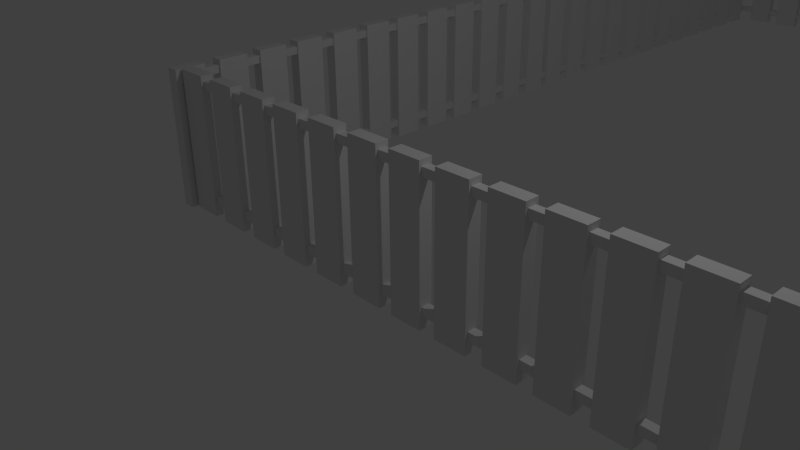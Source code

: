 # Source: redilprejoin.blend  (saved by Blender 2.69.0; exported with 4.5.12 LTS)
import bpy
from mathutils import Matrix  # noqa: F401  (used for matrix-valued properties, if any)

bpy.ops.wm.read_factory_settings(use_empty=True)
scene = bpy.context.scene
scene.name = 'Scene'

# ---- collections
col_collection_1 = bpy.data.collections.new('Collection 1'); scene.collection.children.link(col_collection_1)

# ---- materials (node trees are filled in below, after node groups)
mat_matblancomadera = bpy.data.materials.new('MatBlancoMadera')
mat_matblancomadera.alpha_threshold = 0.0
mat_matblancomadera.use_transparent_shadow = False
mat_matblancomadera.roughness = 0.5
mat_matblancomadera.line_color = (0.0, 0.0, 0.0, 1.0)

# ---- material node trees

# ---- world
world_world = bpy.data.worlds.new('World'); scene.world = world_world
world_world.color = (0.05088, 0.05088, 0.05088)
world_world.use_sun_shadow = False
world_world.sun_shadow_jitter_overblur = 0.0
world_world.cycles.sampling_method = 'MANUAL'
world_world.cycles.sample_map_resolution = 256

# ---- cameras
cam_camera = bpy.data.cameras.new('Camera')
cam_camera.clip_end = 100.0
cam_camera.lens = 35.0
cam_camera.sensor_width = 32.0
cam_camera.sensor_height = 18.0
cam_camera.ortho_scale = 7.314
cam_camera.dof.focus_distance = 0.0
cam_camera.dof.aperture_fstop = 128.0

# ---- lights
light_lamp = bpy.data.lights.new('Lamp', 'POINT')
light_lamp.transmission_factor = 0.0
light_lamp.cutoff_distance = 30.0
light_lamp.energy = 100.0
light_lamp.shadow_buffer_clip_start = 1.001
light_lamp.shadow_soft_size = 0.1
light_lamp.shadow_maximum_resolution = 0.006
light_lamp.use_absolute_resolution = True
light_lamp.cycles.use_multiple_importance_sampling = False

# ---- meshes
me_redil = bpy.data.meshes.new('Redil')
me_redil.from_pydata([(10.42, 5.127, 3.407), (10.42, 5.448, 3.407), (10.53, 5.448, 3.407), (10.53, 5.127, 3.407), (10.42, 5.112, 5.433), (10.42, 5.433, 5.433), (10.53, 5.433, 5.433), (10.53, 5.112, 5.433), (10.42, 1.985, 3.375), (10.42, 5.724, 5.622), (10.53, 5.724, 5.622), (10.53, 1.985, 3.375), (10.42, 1.927, 3.471), (10.42, 5.666, 5.719), (10.53, 5.666, 5.719), (10.53, 1.927, 3.471), (1.708, -7.933, -2.575), (1.708, -7.834, -2.516), (2.015, -7.834, -2.516), (2.015, -7.933, -2.575), (1.708, -7.991, -2.478), (1.708, -7.893, -2.419), (2.015, -7.893, -2.419), (2.015, -7.991, -2.478), (2.415, -6.874, -4.051), (2.415, -7.03, -4.145), (1.965, -7.03, -4.145), (1.965, -6.874, -4.051), (2.415, -7.905, -2.337), (2.415, -8.061, -2.431), (1.965, -8.061, -2.431), (1.965, -7.905, -2.337), (1.708, -7.089, -3.978), (1.708, -6.991, -3.918), (2.015, -6.991, -3.918), (2.015, -7.089, -3.978), (1.708, -7.148, -3.88), (1.708, -7.049, -3.821), (2.015, -7.049, -3.821), (2.015, -7.148, -3.88), (1.025, -7.933, -2.575), (1.025, -7.834, -2.516), (1.332, -7.834, -2.516), (1.332, -7.933, -2.575), (1.025, -7.991, -2.478), (1.025, -7.893, -2.419), (1.332, -7.893, -2.419), (1.332, -7.991, -2.478), (1.732, -6.874, -4.051), (1.732, -7.03, -4.145), (1.282, -7.03, -4.145), (1.282, -6.874, -4.051), (1.732, -7.905, -2.337), (1.732, -8.061, -2.431), (1.282, -8.061, -2.431), (1.282, -7.905, -2.337), (1.025, -7.089, -3.978), (1.025, -6.991, -3.918), (1.332, -6.991, -3.918), (1.332, -7.089, -3.978), (1.025, -7.148, -3.88), (1.025, -7.049, -3.821), (1.332, -7.049, -3.821), (1.332, -7.148, -3.88), (0.3557, -7.933, -2.575), (0.3557, -7.834, -2.516), (0.6628, -7.834, -2.516), (0.6628, -7.933, -2.575), (0.3557, -7.991, -2.478), (0.3557, -7.893, -2.419), (0.6628, -7.893, -2.419), (0.6628, -7.991, -2.478), (1.063, -6.874, -4.051), (1.063, -7.03, -4.145), (0.6125, -7.03, -4.145), (0.6125, -6.874, -4.051), (1.063, -7.905, -2.337), (1.063, -8.061, -2.431), (0.6125, -8.061, -2.431), (0.6125, -7.905, -2.337), (0.3557, -7.089, -3.978), (0.3557, -6.991, -3.918), (0.6628, -6.991, -3.918), (0.6628, -7.089, -3.978), (0.3557, -7.148, -3.88), (0.3557, -7.049, -3.821), (0.6628, -7.049, -3.821), (0.6628, -7.148, -3.88), (-0.3076, -7.933, -2.575), (-0.3076, -7.834, -2.516), (-0.0004423, -7.834, -2.516), (-0.0004423, -7.933, -2.575), (-0.3076, -7.991, -2.478), (-0.3076, -7.893, -2.419), (-0.0004423, -7.893, -2.419), (-0.0004423, -7.991, -2.478), (0.3995, -6.874, -4.051), (0.3995, -7.03, -4.145), (-0.05072, -7.03, -4.145), (-0.05072, -6.874, -4.051), (0.3995, -7.905, -2.337), (0.3995, -8.061, -2.431), (-0.05072, -8.061, -2.431), (-0.05072, -7.905, -2.337), (-0.3076, -7.089, -3.978), (-0.3076, -6.991, -3.918), (-0.0004423, -6.991, -3.918), (-0.0004423, -7.089, -3.978), (-0.3076, -7.148, -3.88), (-0.3076, -7.049, -3.821), (-0.0004423, -7.049, -3.821), (-0.0004423, -7.148, -3.88), (-0.9905, -7.933, -2.575), (-0.9905, -7.834, -2.516), (-0.6834, -7.834, -2.516), (-0.6834, -7.933, -2.575), (-0.9905, -7.991, -2.478), (-0.9905, -7.893, -2.419), (-0.6834, -7.893, -2.419), (-0.6834, -7.991, -2.478), (-0.2834, -6.874, -4.051), (-0.2834, -7.03, -4.145), (-0.7337, -7.03, -4.145), (-0.7337, -6.874, -4.051), (-0.2834, -7.905, -2.337), (-0.2834, -8.061, -2.431), (-0.7337, -8.061, -2.431), (-0.7337, -7.905, -2.337), (-0.9905, -7.089, -3.978), (-0.9905, -6.991, -3.918), (-0.6834, -6.991, -3.918), (-0.6834, -7.089, -3.978), (-0.9905, -7.148, -3.88), (-0.9905, -7.049, -3.821), (-0.6834, -7.049, -3.821), (-0.6834, -7.148, -3.88), (-1.66, -7.933, -2.575), (-1.66, -7.834, -2.516), (-1.353, -7.834, -2.516), (-1.353, -7.933, -2.575), (-1.66, -7.991, -2.478), (-1.66, -7.893, -2.419), (-1.353, -7.893, -2.419), (-1.353, -7.991, -2.478), (-0.9528, -6.874, -4.051), (-0.9528, -7.03, -4.145), (-1.403, -7.03, -4.145), (-1.403, -6.874, -4.051), (-0.9528, -7.905, -2.337), (-0.9528, -8.061, -2.431), (-1.403, -8.061, -2.431), (-1.403, -7.905, -2.337), (-1.66, -7.089, -3.978), (-1.66, -6.991, -3.918), (-1.353, -6.991, -3.918), (-1.353, -7.089, -3.978), (-1.66, -7.148, -3.88), (-1.66, -7.049, -3.821), (-1.353, -7.049, -3.821), (-1.353, -7.148, -3.88), (-2.308, -7.933, -2.575), (-2.308, -7.834, -2.516), (-2.0, -7.834, -2.516), (-2.0, -7.933, -2.575), (-2.308, -7.991, -2.478), (-2.308, -7.893, -2.419), (-2.0, -7.893, -2.419), (-2.0, -7.991, -2.478), (-1.601, -6.874, -4.051), (-1.601, -7.03, -4.145), (-2.051, -7.03, -4.145), (-2.051, -6.874, -4.051), (-1.601, -7.905, -2.337), (-1.601, -8.061, -2.431), (-2.051, -8.061, -2.431), (-2.051, -7.905, -2.337), (-2.308, -7.089, -3.978), (-2.308, -6.991, -3.918), (-2.0, -6.991, -3.918), (-2.0, -7.089, -3.978), (-2.308, -7.148, -3.88), (-2.308, -7.049, -3.821), (-2.0, -7.049, -3.821), (-2.0, -7.148, -3.88), (-2.991, -7.933, -2.575), (-2.991, -7.834, -2.516), (-2.683, -7.834, -2.516), (-2.683, -7.933, -2.575), (-2.991, -7.991, -2.478), (-2.991, -7.893, -2.419), (-2.683, -7.893, -2.419), (-2.683, -7.991, -2.478), (-2.283, -6.874, -4.051), (-2.283, -7.03, -4.145), (-2.734, -7.03, -4.145), (-2.734, -6.874, -4.051), (-2.283, -7.905, -2.337), (-2.283, -8.061, -2.431), (-2.734, -8.061, -2.431), (-2.734, -7.905, -2.337), (-2.991, -7.089, -3.978), (-2.991, -6.991, -3.918), (-2.683, -6.991, -3.918), (-2.683, -7.089, -3.978), (-2.991, -7.148, -3.88), (-2.991, -7.049, -3.821), (-2.683, -7.049, -3.821), (-2.683, -7.148, -3.88), (-3.66, -7.933, -2.575), (-3.66, -7.834, -2.516), (-3.353, -7.834, -2.516), (-3.353, -7.933, -2.575), (-3.66, -7.991, -2.478), (-3.66, -7.893, -2.419), (-3.353, -7.893, -2.419), (-3.353, -7.991, -2.478), (-2.953, -6.874, -4.051), (-2.953, -7.03, -4.145), (-3.403, -7.03, -4.145), (-3.403, -6.874, -4.051), (-2.953, -7.905, -2.337), (-2.953, -8.061, -2.431), (-3.403, -8.061, -2.431), (-3.403, -7.905, -2.337), (-3.66, -7.089, -3.978), (-3.66, -6.991, -3.918), (-3.353, -6.991, -3.918), (-3.353, -7.089, -3.978), (-3.66, -7.148, -3.88), (-3.66, -7.049, -3.821), (-3.353, -7.049, -3.821), (-3.353, -7.148, -3.88), (-4.323, -7.933, -2.575), (-4.323, -7.834, -2.516), (-4.016, -7.834, -2.516), (-4.016, -7.933, -2.575), (-4.323, -7.991, -2.478), (-4.323, -7.893, -2.419), (-4.016, -7.893, -2.419), (-4.016, -7.991, -2.478), (-3.616, -6.874, -4.051), (-3.616, -7.03, -4.145), (-4.066, -7.03, -4.145), (-4.066, -6.874, -4.051), (-3.616, -7.905, -2.337), (-3.616, -8.061, -2.431), (-4.066, -8.061, -2.431), (-4.066, -7.905, -2.337), (-4.323, -7.089, -3.978), (-4.323, -6.991, -3.918), (-4.016, -6.991, -3.918), (-4.016, -7.089, -3.978), (-4.323, -7.148, -3.88), (-4.323, -7.049, -3.821), (-4.016, -7.049, -3.821), (-4.016, -7.148, -3.88), (-5.006, -7.933, -2.575), (-5.006, -7.834, -2.516), (-4.699, -7.834, -2.516), (-4.699, -7.933, -2.575), (-5.006, -7.991, -2.478), (-5.006, -7.893, -2.419), (-4.699, -7.893, -2.419), (-4.699, -7.991, -2.478), (-4.299, -6.874, -4.051), (-4.299, -7.03, -4.145), (-4.749, -7.03, -4.145), (-4.749, -6.874, -4.051), (-4.299, -7.905, -2.337), (-4.299, -8.061, -2.431), (-4.749, -8.061, -2.431), (-4.749, -7.905, -2.337), (-5.006, -7.089, -3.978), (-5.006, -6.991, -3.918), (-4.699, -6.991, -3.918), (-4.699, -7.089, -3.978), (-5.006, -7.148, -3.88), (-5.006, -7.049, -3.821), (-4.699, -7.049, -3.821), (-4.699, -7.148, -3.88), (-5.675, -7.933, -2.575), (-5.675, -7.834, -2.516), (-5.368, -7.834, -2.516), (-5.368, -7.933, -2.575), (-5.675, -7.991, -2.478), (-5.675, -7.893, -2.419), (-5.368, -7.893, -2.419), (-5.368, -7.991, -2.478), (-4.968, -6.874, -4.051), (-4.968, -7.03, -4.145), (-5.419, -7.03, -4.145), (-5.419, -6.874, -4.051), (-4.968, -7.905, -2.337), (-4.968, -8.061, -2.431), (-5.419, -8.061, -2.431), (-5.419, -7.905, -2.337), (-5.675, -7.089, -3.978), (-5.675, -6.991, -3.918), (-5.368, -6.991, -3.918), (-5.368, -7.089, -3.978), (-5.675, -7.148, -3.88), (-5.675, -7.049, -3.821), (-5.368, -7.049, -3.821), (-5.368, -7.148, -3.88), (-5.6, -7.428, -2.272), (-5.485, -7.428, -2.272), (-5.485, -7.691, -2.43), (-5.6, -7.691, -2.43), (-5.6, -7.487, -2.175), (-5.485, -7.487, -2.175), (-5.485, -7.75, -2.333), (-5.6, -7.75, -2.333), (-5.453, -7.101, -4.188), (-5.636, -7.101, -4.188), (-5.636, -6.715, -3.956), (-5.453, -6.715, -3.956), (-5.453, -8.132, -2.474), (-5.636, -8.132, -2.474), (-5.636, -7.746, -2.242), (-5.453, -7.746, -2.242), (-5.6, -6.585, -3.674), (-5.485, -6.585, -3.674), (-5.485, -6.848, -3.833), (-5.6, -6.848, -3.833), (-5.6, -6.643, -3.577), (-5.485, -6.643, -3.577), (-5.485, -6.907, -3.736), (-5.6, -6.907, -3.736), (-5.6, -6.843, -1.92), (-5.485, -6.843, -1.92), (-5.485, -7.106, -2.078), (-5.6, -7.106, -2.078), (-5.6, -6.901, -1.823), (-5.485, -6.901, -1.823), (-5.485, -7.164, -1.981), (-5.6, -7.164, -1.981), (-5.453, -6.516, -3.836), (-5.636, -6.516, -3.836), (-5.636, -6.13, -3.604), (-5.453, -6.13, -3.604), (-5.453, -7.546, -2.122), (-5.636, -7.546, -2.122), (-5.636, -7.16, -1.89), (-5.453, -7.16, -1.89), (-5.6, -6.0, -3.323), (-5.485, -6.0, -3.323), (-5.485, -6.263, -3.481), (-5.6, -6.263, -3.481), (-5.6, -6.058, -3.226), (-5.485, -6.058, -3.226), (-5.485, -6.321, -3.384), (-5.6, -6.321, -3.384), (-5.6, -6.269, -1.575), (-5.485, -6.269, -1.575), (-5.485, -6.532, -1.733), (-5.6, -6.532, -1.733), (-5.6, -6.328, -1.478), (-5.485, -6.328, -1.478), (-5.485, -6.591, -1.636), (-5.6, -6.591, -1.636), (-5.453, -5.942, -3.491), (-5.636, -5.942, -3.491), (-5.636, -5.556, -3.259), (-5.453, -5.556, -3.259), (-5.453, -6.973, -1.777), (-5.636, -6.973, -1.777), (-5.636, -6.587, -1.545), (-5.453, -6.587, -1.545), (-5.6, -5.426, -2.978), (-5.485, -5.426, -2.978), (-5.485, -5.689, -3.136), (-5.6, -5.689, -3.136), (-5.6, -5.484, -2.881), (-5.485, -5.484, -2.881), (-5.485, -5.748, -3.039), (-5.6, -5.748, -3.039), (-5.6, -5.701, -1.233), (-5.485, -5.701, -1.233), (-5.485, -5.964, -1.392), (-5.6, -5.964, -1.392), (-5.6, -5.759, -1.136), (-5.485, -5.759, -1.136), (-5.485, -6.022, -1.295), (-5.6, -6.022, -1.295), (-5.453, -5.374, -3.15), (-5.636, -5.374, -3.15), (-5.636, -4.988, -2.918), (-5.453, -4.988, -2.918), (-5.453, -6.404, -1.435), (-5.636, -6.404, -1.435), (-5.636, -6.018, -1.204), (-5.453, -6.018, -1.204), (-5.6, -4.858, -2.636), (-5.485, -4.858, -2.636), (-5.485, -5.121, -2.794), (-5.6, -5.121, -2.794), (-5.6, -4.916, -2.539), (-5.485, -4.916, -2.539), (-5.485, -5.179, -2.697), (-5.6, -5.179, -2.697), (-5.6, -5.115, -0.8815), (-5.485, -5.115, -0.8815), (-5.485, -5.379, -1.04), (-5.6, -5.379, -1.04), (-5.6, -5.174, -0.7844), (-5.485, -5.174, -0.7844), (-5.485, -5.437, -0.9427), (-5.6, -5.437, -0.9427), (-5.453, -4.788, -2.798), (-5.636, -4.788, -2.798), (-5.636, -4.403, -2.566), (-5.453, -4.403, -2.566), (-5.453, -5.819, -1.084), (-5.636, -5.819, -1.084), (-5.636, -5.433, -0.8517), (-5.453, -5.433, -0.8517), (-5.6, -4.272, -2.284), (-5.485, -4.272, -2.284), (-5.485, -4.535, -2.442), (-5.6, -4.535, -2.442), (-5.6, -4.331, -2.187), (-5.485, -4.331, -2.187), (-5.485, -4.594, -2.345), (-5.6, -4.594, -2.345), (-5.6, -4.542, -0.5366), (-5.485, -4.542, -0.5366), (-5.485, -4.805, -0.6949), (-5.6, -4.805, -0.6949), (-5.6, -4.6, -0.4396), (-5.485, -4.6, -0.4396), (-5.485, -4.863, -0.5978), (-5.6, -4.863, -0.5978), (-5.453, -4.215, -2.453), (-5.636, -4.215, -2.453), (-5.636, -3.829, -2.221), (-5.453, -3.829, -2.221), (-5.453, -5.245, -0.7388), (-5.636, -5.245, -0.7388), (-5.636, -4.859, -0.5068), (-5.453, -4.859, -0.5068), (-5.6, -3.699, -1.939), (-5.485, -3.699, -1.939), (-5.485, -3.962, -2.098), (-5.6, -3.962, -2.098), (-5.6, -3.757, -1.842), (-5.485, -3.757, -1.842), (-5.485, -4.02, -2.0), (-5.6, -4.02, -2.0), (-5.6, -3.987, -0.2029), (-5.485, -3.987, -0.2029), (-5.485, -4.25, -0.3611), (-5.6, -4.25, -0.3611), (-5.6, -4.045, -0.1059), (-5.485, -4.045, -0.1059), (-5.485, -4.308, -0.2641), (-5.6, -4.308, -0.2641), (-5.453, -3.66, -2.119), (-5.636, -3.66, -2.119), (-5.636, -3.274, -1.887), (-5.453, -3.274, -1.887), (-5.453, -4.69, -0.405), (-5.636, -4.69, -0.405), (-5.636, -4.304, -0.1731), (-5.453, -4.304, -0.1731), (-5.6, -3.143, -1.606), (-5.485, -3.143, -1.606), (-5.485, -3.407, -1.764), (-5.6, -3.407, -1.764), (-5.6, -3.202, -1.509), (-5.485, -3.202, -1.509), (-5.485, -3.465, -1.667), (-5.6, -3.465, -1.667), (-5.6, -3.401, 0.1489), (-5.485, -3.401, 0.1489), (-5.485, -3.664, -0.009279), (-5.6, -3.664, -0.009279), (-5.6, -3.46, 0.246), (-5.485, -3.46, 0.246), (-5.485, -3.723, 0.08775), (-5.6, -3.723, 0.08775), (-5.453, -3.074, -1.767), (-5.636, -3.074, -1.767), (-5.636, -2.688, -1.535), (-5.453, -2.688, -1.535), (-5.453, -4.105, -0.05319), (-5.636, -4.105, -0.05319), (-5.636, -3.719, 0.1788), (-5.453, -3.719, 0.1788), (-5.6, -2.558, -1.254), (-5.485, -2.558, -1.254), (-5.485, -2.821, -1.412), (-5.6, -2.821, -1.412), (-5.6, -2.616, -1.157), (-5.485, -2.616, -1.157), (-5.485, -2.88, -1.315), (-5.6, -2.88, -1.315), (-5.6, -2.828, 0.4938), (-5.485, -2.828, 0.4938), (-5.485, -3.091, 0.3356), (-5.6, -3.091, 0.3356), (-5.6, -2.886, 0.5908), (-5.485, -2.886, 0.5908), (-5.485, -3.149, 0.4326), (-5.6, -3.149, 0.4326), (-5.453, -2.501, -1.422), (-5.636, -2.501, -1.422), (-5.636, -2.115, -1.191), (-5.453, -2.115, -1.191), (-5.453, -3.531, 0.2916), (-5.636, -3.531, 0.2916), (-5.636, -3.145, 0.5236), (-5.453, -3.145, 0.5236), (-5.6, -1.984, -0.9089), (-5.485, -1.984, -0.9089), (-5.485, -2.248, -1.067), (-5.6, -2.248, -1.067), (-5.6, -2.043, -0.8118), (-5.485, -2.043, -0.8118), (-5.485, -2.306, -0.9701), (-5.6, -2.306, -0.9701), (-5.6, -2.259, 0.8355), (-5.485, -2.259, 0.8355), (-5.485, -2.522, 0.6773), (-5.6, -2.522, 0.6773), (-5.6, -2.317, 0.9325), (-5.485, -2.317, 0.9325), (-5.485, -2.581, 0.7743), (-5.6, -2.581, 0.7743), (-5.453, -1.932, -1.081), (-5.636, -1.932, -1.081), (-5.636, -1.546, -0.8488), (-5.453, -1.546, -0.8488), (-5.453, -2.963, 0.6334), (-5.636, -2.963, 0.6334), (-5.636, -2.577, 0.8653), (-5.453, -2.577, 0.8653), (-5.6, -1.416, -0.5672), (-5.485, -1.416, -0.5672), (-5.485, -1.679, -0.7254), (-5.6, -1.679, -0.7254), (-5.6, -1.474, -0.4701), (-5.485, -1.474, -0.4701), (-5.485, -1.737, -0.6284), (-5.6, -1.737, -0.6284), (-5.6, -1.674, 1.187), (-5.485, -1.674, 1.187), (-5.485, -1.937, 1.029), (-5.6, -1.937, 1.029), (-5.6, -1.732, 1.284), (-5.485, -1.732, 1.284), (-5.485, -1.995, 1.126), (-5.6, -1.995, 1.126), (-5.453, -1.347, -0.7289), (-5.636, -1.347, -0.7289), (-5.636, -0.961, -0.497), (-5.453, -0.961, -0.497), (-5.453, -2.377, 0.9852), (-5.636, -2.377, 0.9852), (-5.636, -1.991, 1.217), (-5.453, -1.991, 1.217), (-5.6, -0.8306, -0.2153), (-5.485, -0.8306, -0.2153), (-5.485, -1.094, -0.3735), (-5.6, -1.094, -0.3735), (-5.6, -0.8889, -0.1183), (-5.485, -0.8889, -0.1183), (-5.485, -1.152, -0.2765), (-5.6, -1.152, -0.2765), (-5.6, -1.1, 1.532), (-5.485, -1.1, 1.532), (-5.485, -1.363, 1.374), (-5.6, -1.363, 1.374), (-5.6, -1.158, 1.629), (-5.485, -1.158, 1.629), (-5.485, -1.422, 1.471), (-5.6, -1.422, 1.471), (-5.453, -0.7732, -0.3841), (-5.636, -0.7732, -0.3841), (-5.636, -0.3873, -0.1521), (-5.453, -0.3873, -0.1521), (-5.453, -1.804, 1.33), (-5.636, -1.804, 1.33), (-5.636, -1.418, 1.562), (-5.453, -1.418, 1.562), (-5.6, -0.2569, 0.1295), (-5.485, -0.2569, 0.1295), (-5.485, -0.5202, -0.02869), (-5.6, -0.5202, -0.02869), (-5.6, -0.3153, 0.2266), (-5.485, -0.3153, 0.2266), (-5.485, -0.5785, 0.06834), (-5.6, -0.5785, 0.06834), (-5.6, -0.5852, 1.842), (-5.485, -0.5852, 1.842), (-5.485, -0.8485, 1.683), (-5.6, -0.8485, 1.683), (-5.6, -0.6436, 1.939), (-5.485, -0.6436, 1.939), (-5.485, -0.9068, 1.78), (-5.6, -0.9068, 1.78), (-5.453, -0.2583, -0.07461), (-5.636, -0.2583, -0.07461), (-5.636, 0.1276, 0.1573), (-5.453, 0.1276, 0.1573), (-5.453, -1.289, 1.64), (-5.636, -1.289, 1.64), (-5.636, -0.9028, 1.871), (-5.453, -0.9028, 1.871), (-5.6, 0.2579, 0.439), (-5.485, 0.2579, 0.439), (-5.485, -0.005313, 0.2808), (-5.6, -0.005313, 0.2808), (-5.6, 0.1996, 0.536), (-5.485, 0.1996, 0.536), (-5.485, -0.06364, 0.3778), (-5.6, -0.06364, 0.3778), (-5.6, 8.869e-05, 2.194), (-5.485, 8.869e-05, 2.194), (-5.485, -0.2631, 2.035), (-5.6, -0.2631, 2.035), (-5.6, -0.05824, 2.291), (-5.485, -0.05824, 2.291), (-5.485, -0.3215, 2.132), (-5.6, -0.3215, 2.132), (-5.453, 0.327, 0.2772), (-5.636, 0.327, 0.2772), (-5.636, 0.7129, 0.5092), (-5.453, 0.7129, 0.5092), (-5.453, -0.7034, 1.991), (-5.636, -0.7034, 1.991), (-5.636, -0.3175, 2.223), (-5.453, -0.3175, 2.223), (-5.6, 0.8432, 0.7909), (-5.485, 0.8432, 0.7909), (-5.485, 0.58, 0.6326), (-5.6, 0.58, 0.6326), (-5.6, 0.7849, 0.8879), (-5.485, 0.7849, 0.8879), (-5.485, 0.5217, 0.7297), (-5.6, 0.5217, 0.7297), (-5.6, 0.5738, 2.538), (-5.485, 0.5738, 2.538), (-5.485, 0.3105, 2.38), (-5.6, 0.3105, 2.38), (-5.6, 0.5154, 2.635), (-5.485, 0.5154, 2.635), (-5.485, 0.2522, 2.477), (-5.6, 0.2522, 2.477), (-5.453, 0.9007, 0.6221), (-5.636, 0.9007, 0.6221), (-5.636, 1.287, 0.854), (-5.453, 1.287, 0.854), (-5.453, -0.1297, 2.336), (-5.636, -0.1297, 2.336), (-5.636, 0.2562, 2.568), (-5.453, 0.2562, 2.568), (-5.6, 1.417, 1.136), (-5.485, 1.417, 1.136), (-5.485, 1.154, 0.9775), (-5.6, 1.154, 0.9775), (-5.6, 1.359, 1.233), (-5.485, 1.359, 1.233), (-5.485, 1.095, 1.075), (-5.6, 1.095, 1.075), (-5.6, 1.142, 2.88), (-5.485, 1.142, 2.88), (-5.485, 0.879, 2.722), (-5.6, 0.879, 2.722), (-5.6, 1.084, 2.977), (-5.485, 1.084, 2.977), (-5.485, 0.8207, 2.819), (-5.6, 0.8207, 2.819), (-5.453, 1.469, 0.9638), (-5.636, 1.469, 0.9638), (-5.636, 1.855, 1.196), (-5.453, 1.855, 1.196), (-5.453, 0.4388, 2.678), (-5.636, 0.4388, 2.678), (-5.636, 0.8246, 2.91), (-5.453, 0.8246, 2.91), (-5.6, 1.985, 1.477), (-5.485, 1.985, 1.477), (-5.485, 1.722, 1.319), (-5.6, 1.722, 1.319), (-5.6, 1.927, 1.574), (-5.485, 1.927, 1.574), (-5.485, 1.664, 1.416), (-5.6, 1.664, 1.416), (-5.6, 1.728, 3.232), (-5.485, 1.728, 3.232), (-5.485, 1.464, 3.074), (-5.6, 1.464, 3.074), (-5.6, 1.669, 3.329), (-5.485, 1.669, 3.329), (-5.485, 1.406, 3.171), (-5.6, 1.406, 3.171), (-5.453, 2.054, 1.316), (-5.636, 2.054, 1.316), (-5.636, 2.44, 1.548), (-5.453, 2.44, 1.548), (-5.453, 1.024, 3.03), (-5.636, 1.024, 3.03), (-5.636, 1.41, 3.262), (-5.453, 1.41, 3.262), (-5.6, 2.571, 1.829), (-5.485, 2.571, 1.829), (-5.485, 2.307, 1.671), (-5.6, 2.307, 1.671), (-5.6, 2.512, 1.926), (-5.485, 2.512, 1.926), (-5.485, 2.249, 1.768), (-5.6, 2.249, 1.768), (-5.6, 2.301, 3.577), (-5.485, 2.301, 3.577), (-5.485, 2.038, 3.419), (-5.6, 2.038, 3.419), (-5.6, 2.243, 3.674), (-5.485, 2.243, 3.674), (-5.485, 1.98, 3.516), (-5.6, 1.98, 3.516), (-5.453, 2.628, 1.66), (-5.636, 2.628, 1.66), (-5.636, 3.014, 1.892), (-5.453, 3.014, 1.892), (-5.453, 1.598, 3.375), (-5.636, 1.598, 3.375), (-5.636, 1.984, 3.607), (-5.453, 1.984, 3.607), (-5.6, 3.144, 2.174), (-5.485, 3.144, 2.174), (-5.485, 2.881, 2.016), (-5.6, 2.881, 2.016), (-5.6, 3.086, 2.271), (-5.485, 3.086, 2.271), (-5.485, 2.823, 2.113), (-5.6, 2.823, 2.113), (-5.6, 2.856, 3.91), (-5.485, 2.856, 3.91), (-5.485, 2.593, 3.752), (-5.6, 2.593, 3.752), (-5.6, 2.798, 4.008), (-5.485, 2.798, 4.008), (-5.485, 2.535, 3.849), (-5.6, 2.535, 3.849), (-5.453, 3.183, 1.994), (-5.636, 3.183, 1.994), (-5.636, 3.569, 2.226), (-5.453, 3.569, 2.226), (-5.453, 2.153, 3.708), (-5.636, 2.153, 3.708), (-5.636, 2.539, 3.94), (-5.453, 2.539, 3.94), (-5.6, 3.7, 2.508), (-5.485, 3.7, 2.508), (-5.485, 3.436, 2.35), (-5.6, 3.436, 2.35), (-5.6, 3.641, 2.605), (-5.485, 3.641, 2.605), (-5.485, 3.378, 2.447), (-5.6, 3.378, 2.447), (-5.6, 3.442, 4.262), (-5.485, 3.442, 4.262), (-5.485, 3.179, 4.104), (-5.6, 3.179, 4.104), (-5.6, 3.383, 4.359), (-5.485, 3.383, 4.359), (-5.485, 3.12, 4.201), (-5.6, 3.12, 4.201), (-5.453, 3.769, 2.346), (-5.636, 3.769, 2.346), (-5.636, 4.155, 2.578), (-5.453, 4.155, 2.578), (-5.453, 2.738, 4.06), (-5.636, 2.738, 4.06), (-5.636, 3.124, 4.292), (-5.453, 3.124, 4.292), (-5.6, 4.285, 2.86), (-5.485, 4.285, 2.86), (-5.485, 4.022, 2.701), (-5.6, 4.022, 2.701), (-5.6, 4.227, 2.957), (-5.485, 4.227, 2.957), (-5.485, 3.963, 2.798), (-5.6, 3.963, 2.798), (-5.6, 4.015, 4.607), (-5.485, 4.015, 4.607), (-5.485, 3.752, 4.449), (-5.6, 3.752, 4.449), (-5.6, 3.957, 4.704), (-5.485, 3.957, 4.704), (-5.485, 3.694, 4.546), (-5.6, 3.694, 4.546), (-5.453, 4.342, 2.691), (-5.636, 4.342, 2.691), (-5.636, 4.728, 2.923), (-5.453, 4.728, 2.923), (-5.453, 3.312, 4.405), (-5.636, 3.312, 4.405), (-5.636, 3.698, 4.637), (-5.453, 3.698, 4.637), (-5.6, 4.859, 3.205), (-5.485, 4.859, 3.205), (-5.485, 4.595, 3.046), (-5.6, 4.595, 3.046), (-5.6, 4.8, 3.302), (-5.485, 4.8, 3.302), (-5.485, 4.537, 3.143), (-5.6, 4.537, 3.143), (-5.6, 4.584, 4.949), (-5.485, 4.584, 4.949), (-5.485, 4.321, 4.791), (-5.6, 4.321, 4.791), (-5.6, 4.526, 5.046), (-5.485, 4.526, 5.046), (-5.485, 4.262, 4.888), (-5.6, 4.262, 4.888), (-5.453, 4.911, 3.033), (-5.636, 4.911, 3.033), (-5.636, 5.297, 3.265), (-5.453, 5.297, 3.265), (-5.453, 3.88, 4.747), (-5.636, 3.88, 4.747), (-5.636, 4.266, 4.979), (-5.453, 4.266, 4.979), (-5.6, 5.427, 3.546), (-5.485, 5.427, 3.546), (-5.485, 5.164, 3.388), (-5.6, 5.164, 3.388), (-5.6, 5.369, 3.643), (-5.485, 5.369, 3.643), (-5.485, 5.105, 3.485), (-5.6, 5.105, 3.485), (-5.6, 5.169, 5.301), (-5.485, 5.169, 5.301), (-5.485, 4.906, 5.143), (-5.6, 4.906, 5.143), (-5.6, 5.111, 5.398), (-5.485, 5.111, 5.398), (-5.485, 4.848, 5.24), (-5.6, 4.848, 5.24), (-5.453, 5.496, 3.384), (-5.636, 5.496, 3.384), (-5.636, 5.882, 3.616), (-5.453, 5.882, 3.616), (-5.453, 4.466, 5.099), (-5.636, 4.466, 5.099), (-5.636, 4.852, 5.331), (-5.453, 4.852, 5.331), (-5.6, 6.012, 3.898), (-5.485, 6.012, 3.898), (-5.485, 5.749, 3.74), (-5.6, 5.749, 3.74), (-5.6, 5.954, 3.995), (-5.485, 5.954, 3.995), (-5.485, 5.691, 3.837), (-5.6, 5.691, 3.837), (-5.6, 5.743, 5.646), (-5.485, 5.743, 5.646), (-5.485, 5.48, 5.487), (-5.6, 5.48, 5.487), (-5.6, 5.685, 5.743), (-5.485, 5.685, 5.743), (-5.485, 5.421, 5.584), (-5.6, 5.421, 5.584), (-5.453, 6.07, 3.729), (-5.636, 6.07, 3.729), (-5.636, 6.456, 3.961), (-5.453, 6.456, 3.961), (-5.453, 5.039, 5.443), (-5.636, 5.039, 5.443), (-5.636, 5.425, 5.675), (-5.453, 5.425, 5.675), (-5.6, 6.586, 4.243), (-5.485, 6.586, 4.243), (-5.485, 6.323, 4.085), (-5.6, 6.323, 4.085), (-5.6, 6.528, 4.34), (-5.485, 6.528, 4.34), (-5.485, 6.264, 4.182), (-5.6, 6.264, 4.182), (9.997, 5.667, 5.6), (9.997, 5.765, 5.659), (10.3, 5.765, 5.659), (10.3, 5.667, 5.6), (9.997, 5.609, 5.697), (9.997, 5.707, 5.756), (10.3, 5.707, 5.756), (10.3, 5.609, 5.697), (10.7, 6.725, 4.123), (10.7, 6.569, 4.029), (10.25, 6.569, 4.029), (10.25, 6.725, 4.123), (10.7, 5.695, 5.837), (10.7, 5.539, 5.744), (10.25, 5.539, 5.744), (10.25, 5.695, 5.837), (9.997, 6.51, 4.197), (9.997, 6.608, 4.256), (10.3, 6.608, 4.256), (10.3, 6.51, 4.197), (9.997, 6.452, 4.294), (9.997, 6.55, 4.353), (10.3, 6.55, 4.353), (10.3, 6.452, 4.294), (9.314, 5.667, 5.6), (9.314, 5.765, 5.659), (9.621, 5.765, 5.659), (9.621, 5.667, 5.6), (9.314, 5.609, 5.697), (9.314, 5.707, 5.756), (9.621, 5.707, 5.756), (9.621, 5.609, 5.697), (10.02, 6.725, 4.123), (10.02, 6.569, 4.029), (9.57, 6.569, 4.029), (9.57, 6.725, 4.123), (10.02, 5.695, 5.837), (10.02, 5.539, 5.744), (9.57, 5.539, 5.744), (9.57, 5.695, 5.837), (9.314, 6.51, 4.197), (9.314, 6.608, 4.256), (9.621, 6.608, 4.256), (9.621, 6.51, 4.197), (9.314, 6.452, 4.294), (9.314, 6.55, 4.353), (9.621, 6.55, 4.353), (9.621, 6.452, 4.294), (8.644, 5.667, 5.6), (8.644, 5.765, 5.659), (8.951, 5.765, 5.659), (8.951, 5.667, 5.6), (8.644, 5.609, 5.697), (8.644, 5.707, 5.756), (8.951, 5.707, 5.756), (8.951, 5.609, 5.697), (9.351, 6.725, 4.123), (9.351, 6.569, 4.029), (8.901, 6.569, 4.029), (8.901, 6.725, 4.123), (9.351, 5.695, 5.837), (9.351, 5.539, 5.744), (8.901, 5.539, 5.744), (8.901, 5.695, 5.837), (8.644, 6.51, 4.197), (8.644, 6.608, 4.256), (8.951, 6.608, 4.256), (8.951, 6.51, 4.197), (8.644, 6.452, 4.294), (8.644, 6.55, 4.353), (8.951, 6.55, 4.353), (8.951, 6.452, 4.294), (7.981, 5.667, 5.6), (7.981, 5.765, 5.659), (8.288, 5.765, 5.659), (8.288, 5.667, 5.6), (7.981, 5.609, 5.697), (7.981, 5.707, 5.756), (8.288, 5.707, 5.756), (8.288, 5.609, 5.697), (8.688, 6.725, 4.123), (8.688, 6.569, 4.029), (8.238, 6.569, 4.029), (8.238, 6.725, 4.123), (8.688, 5.695, 5.837), (8.688, 5.539, 5.744), (8.238, 5.539, 5.744), (8.238, 5.695, 5.837), (7.981, 6.51, 4.197), (7.981, 6.608, 4.256), (8.288, 6.608, 4.256), (8.288, 6.51, 4.197), (7.981, 6.452, 4.294), (7.981, 6.55, 4.353), (8.288, 6.55, 4.353), (8.288, 6.452, 4.294), (7.298, 5.667, 5.6), (7.298, 5.765, 5.659), (7.605, 5.765, 5.659), (7.605, 5.667, 5.6), (7.298, 5.609, 5.697), (7.298, 5.707, 5.756), (7.605, 5.707, 5.756), (7.605, 5.609, 5.697), (8.005, 6.725, 4.123), (8.005, 6.569, 4.029), (7.555, 6.569, 4.029), (7.555, 6.725, 4.123), (8.005, 5.695, 5.837), (8.005, 5.539, 5.744), (7.555, 5.539, 5.744), (7.555, 5.695, 5.837), (7.298, 6.51, 4.197), (7.298, 6.608, 4.256), (7.605, 6.608, 4.256), (7.605, 6.51, 4.197), (7.298, 6.452, 4.294), (7.298, 6.55, 4.353), (7.605, 6.55, 4.353), (7.605, 6.452, 4.294), (6.629, 5.667, 5.6), (6.629, 5.765, 5.659), (6.936, 5.765, 5.659), (6.936, 5.667, 5.6), (6.629, 5.609, 5.697), (6.629, 5.707, 5.756), (6.936, 5.707, 5.756), (6.936, 5.609, 5.697), (7.336, 6.725, 4.123), (7.336, 6.569, 4.029), (6.886, 6.569, 4.029), (6.886, 6.725, 4.123), (7.336, 5.695, 5.837), (7.336, 5.539, 5.744), (6.886, 5.539, 5.744), (6.886, 5.695, 5.837), (6.629, 6.51, 4.197), (6.629, 6.608, 4.256), (6.936, 6.608, 4.256), (6.936, 6.51, 4.197), (6.629, 6.452, 4.294), (6.629, 6.55, 4.353), (6.936, 6.55, 4.353), (6.936, 6.452, 4.294), (5.981, 5.667, 5.6), (5.981, 5.765, 5.659), (6.288, 5.765, 5.659), (6.288, 5.667, 5.6), (5.981, 5.609, 5.697), (5.981, 5.707, 5.756), (6.288, 5.707, 5.756), (6.288, 5.609, 5.697), (6.688, 6.725, 4.123), (6.688, 6.569, 4.029), (6.238, 6.569, 4.029), (6.238, 6.725, 4.123), (6.688, 5.695, 5.837), (6.688, 5.539, 5.744), (6.238, 5.539, 5.744), (6.238, 5.695, 5.837), (5.981, 6.51, 4.197), (5.981, 6.608, 4.256), (6.288, 6.608, 4.256), (6.288, 6.51, 4.197), (5.981, 6.452, 4.294), (5.981, 6.55, 4.353), (6.288, 6.55, 4.353), (6.288, 6.452, 4.294), (5.298, 5.667, 5.6), (5.298, 5.765, 5.659), (5.605, 5.765, 5.659), (5.605, 5.667, 5.6), (5.298, 5.609, 5.697), (5.298, 5.707, 5.756), (5.605, 5.707, 5.756), (5.605, 5.609, 5.697), (6.005, 6.725, 4.123), (6.005, 6.569, 4.029), (5.555, 6.569, 4.029), (5.555, 6.725, 4.123), (6.005, 5.695, 5.837), (6.005, 5.539, 5.744), (5.555, 5.539, 5.744), (5.555, 5.695, 5.837), (5.298, 6.51, 4.197), (5.298, 6.608, 4.256), (5.605, 6.608, 4.256), (5.605, 6.51, 4.197), (5.298, 6.452, 4.294), (5.298, 6.55, 4.353), (5.605, 6.55, 4.353), (5.605, 6.452, 4.294), (4.629, 5.667, 5.6), (4.629, 5.765, 5.659), (4.936, 5.765, 5.659), (4.936, 5.667, 5.6), (4.629, 5.609, 5.697), (4.629, 5.707, 5.756), (4.936, 5.707, 5.756), (4.936, 5.609, 5.697), (5.336, 6.725, 4.123), (5.336, 6.569, 4.029), (4.885, 6.569, 4.029), (4.885, 6.725, 4.123), (5.336, 5.695, 5.837), (5.336, 5.539, 5.744), (4.885, 5.539, 5.744), (4.885, 5.695, 5.837), (4.629, 6.51, 4.197), (4.629, 6.608, 4.256), (4.936, 6.608, 4.256), (4.936, 6.51, 4.197), (4.629, 6.452, 4.294), (4.629, 6.55, 4.353), (4.936, 6.55, 4.353), (4.936, 6.452, 4.294), (3.965, 5.667, 5.6), (3.965, 5.765, 5.659), (4.273, 5.765, 5.659), (4.273, 5.667, 5.6), (3.965, 5.609, 5.697), (3.965, 5.707, 5.756), (4.273, 5.707, 5.756), (4.273, 5.609, 5.697), (4.672, 6.725, 4.123), (4.672, 6.569, 4.029), (4.222, 6.569, 4.029), (4.222, 6.725, 4.123), (4.672, 5.695, 5.837), (4.672, 5.539, 5.744), (4.222, 5.539, 5.744), (4.222, 5.695, 5.837), (3.965, 6.51, 4.197), (3.965, 6.608, 4.256), (4.273, 6.608, 4.256), (4.273, 6.51, 4.197), (3.965, 6.452, 4.294), (3.965, 6.55, 4.353), (4.273, 6.55, 4.353), (4.273, 6.452, 4.294), (3.282, 5.667, 5.6), (3.282, 5.765, 5.659), (3.59, 5.765, 5.659), (3.59, 5.667, 5.6), (3.282, 5.609, 5.697), (3.282, 5.707, 5.756), (3.59, 5.707, 5.756), (3.59, 5.609, 5.697), (3.99, 6.725, 4.123), (3.99, 6.569, 4.029), (3.539, 6.569, 4.029), (3.539, 6.725, 4.123), (3.99, 5.695, 5.837), (3.99, 5.539, 5.744), (3.539, 5.539, 5.744), (3.539, 5.695, 5.837), (3.282, 6.51, 4.197), (3.282, 6.608, 4.256), (3.59, 6.608, 4.256), (3.59, 6.51, 4.197), (3.282, 6.452, 4.294), (3.282, 6.55, 4.353), (3.59, 6.55, 4.353), (3.59, 6.452, 4.294), (2.613, 5.667, 5.6), (2.613, 5.765, 5.659), (2.92, 5.765, 5.659), (2.92, 5.667, 5.6), (2.613, 5.609, 5.697), (2.613, 5.707, 5.756), (2.92, 5.707, 5.756), (2.92, 5.609, 5.697), (3.32, 6.725, 4.123), (3.32, 6.569, 4.029), (2.87, 6.569, 4.029), (2.87, 6.725, 4.123), (3.32, 5.695, 5.837), (3.32, 5.539, 5.744), (2.87, 5.539, 5.744), (2.87, 5.695, 5.837), (2.613, 6.51, 4.197), (2.613, 6.608, 4.256), (2.92, 6.608, 4.256), (2.92, 6.51, 4.197), (2.613, 6.452, 4.294), (2.613, 6.55, 4.353), (2.92, 6.55, 4.353), (2.92, 6.452, 4.294), (10.42, 2.804, 2.013), (10.42, 6.543, 4.261), (10.53, 6.543, 4.261), (10.53, 2.804, 2.013), (10.42, 2.745, 2.11), (10.42, 6.484, 4.358), (10.53, 6.484, 4.358), (10.53, 2.745, 2.11), (10.42, 3.695, 2.291), (10.42, 3.895, 2.542), (10.53, 3.895, 2.542), (10.53, 3.695, 2.291), (10.42, 2.132, 3.539), (10.42, 2.332, 3.79), (10.53, 2.332, 3.79), (10.53, 2.132, 3.539), (10.42, 4.51, 2.773), (10.42, 4.785, 2.938), (10.53, 4.785, 2.938), (10.53, 4.51, 2.773), (10.42, 3.955, 3.696), (10.42, 4.23, 3.861), (10.53, 4.23, 3.861), (10.53, 3.955, 3.696), (9.779, -7.933, -2.575), (9.779, -7.834, -2.516), (10.09, -7.834, -2.516), (10.09, -7.933, -2.575), (9.779, -7.991, -2.478), (9.779, -7.893, -2.419), (10.09, -7.893, -2.419), (10.09, -7.991, -2.478), (10.49, -6.874, -4.051), (10.49, -7.03, -4.145), (10.04, -7.03, -4.145), (10.04, -6.874, -4.051), (10.49, -7.905, -2.337), (10.49, -8.061, -2.431), (10.04, -8.061, -2.431), (10.04, -7.905, -2.337), (9.779, -7.089, -3.978), (9.779, -6.991, -3.918), (10.09, -6.991, -3.918), (10.09, -7.089, -3.978), (9.779, -7.148, -3.88), (9.779, -7.049, -3.821), (10.09, -7.049, -3.821), (10.09, -7.148, -3.88), (9.096, -7.933, -2.575), (9.096, -7.834, -2.516), (9.404, -7.834, -2.516), (9.404, -7.933, -2.575), (9.096, -7.991, -2.478), (9.096, -7.893, -2.419), (9.404, -7.893, -2.419), (9.404, -7.991, -2.478), (9.804, -6.874, -4.051), (9.804, -7.03, -4.145), (9.353, -7.03, -4.145), (9.353, -6.874, -4.051), (9.804, -7.905, -2.337), (9.804, -8.061, -2.431), (9.353, -8.061, -2.431), (9.353, -7.905, -2.337), (9.096, -7.089, -3.978), (9.096, -6.991, -3.918), (9.404, -6.991, -3.918), (9.404, -7.089, -3.978), (9.096, -7.148, -3.88), (9.096, -7.049, -3.821), (9.404, -7.049, -3.821), (9.404, -7.148, -3.88), (8.427, -7.933, -2.575), (8.427, -7.834, -2.516), (8.734, -7.834, -2.516), (8.734, -7.933, -2.575), (8.427, -7.991, -2.478), (8.427, -7.893, -2.419), (8.734, -7.893, -2.419), (8.734, -7.991, -2.478), (9.134, -6.874, -4.051), (9.134, -7.03, -4.145), (8.684, -7.03, -4.145), (8.684, -6.874, -4.051), (9.134, -7.905, -2.337), (9.134, -8.061, -2.431), (8.684, -8.061, -2.431), (8.684, -7.905, -2.337), (8.427, -7.089, -3.978), (8.427, -6.991, -3.918), (8.734, -6.991, -3.918), (8.734, -7.089, -3.978), (8.427, -7.148, -3.88), (8.427, -7.049, -3.821), (8.734, -7.049, -3.821), (8.734, -7.148, -3.88), (7.764, -7.933, -2.575), (7.764, -7.834, -2.516), (8.071, -7.834, -2.516), (8.071, -7.933, -2.575), (7.764, -7.991, -2.478), (7.764, -7.893, -2.419), (8.071, -7.893, -2.419), (8.071, -7.991, -2.478), (8.471, -6.874, -4.051), (8.471, -7.03, -4.145), (8.021, -7.03, -4.145), (8.021, -6.874, -4.051), (8.471, -7.905, -2.337), (8.471, -8.061, -2.431), (8.021, -8.061, -2.431), (8.021, -7.905, -2.337), (7.764, -7.089, -3.978), (7.764, -6.991, -3.918), (8.071, -6.991, -3.918), (8.071, -7.089, -3.978), (7.764, -7.148, -3.88), (7.764, -7.049, -3.821), (8.071, -7.049, -3.821), (8.071, -7.148, -3.88), (7.081, -7.933, -2.575), (7.081, -7.834, -2.516), (7.388, -7.834, -2.516), (7.388, -7.933, -2.575), (7.081, -7.991, -2.478), (7.081, -7.893, -2.419), (7.388, -7.893, -2.419), (7.388, -7.991, -2.478), (7.788, -6.874, -4.051), (7.788, -7.03, -4.145), (7.338, -7.03, -4.145), (7.338, -6.874, -4.051), (7.788, -7.905, -2.337), (7.788, -8.061, -2.431), (7.338, -8.061, -2.431), (7.338, -7.905, -2.337), (7.081, -7.089, -3.978), (7.081, -6.991, -3.918), (7.388, -6.991, -3.918), (7.388, -7.089, -3.978), (7.081, -7.148, -3.88), (7.081, -7.049, -3.821), (7.388, -7.049, -3.821), (7.388, -7.148, -3.88), (6.412, -7.933, -2.575), (6.412, -7.834, -2.516), (6.719, -7.834, -2.516), (6.719, -7.933, -2.575), (6.412, -7.991, -2.478), (6.412, -7.893, -2.419), (6.719, -7.893, -2.419), (6.719, -7.991, -2.478), (7.119, -6.874, -4.051), (7.119, -7.03, -4.145), (6.668, -7.03, -4.145), (6.668, -6.874, -4.051), (7.119, -7.905, -2.337), (7.119, -8.061, -2.431), (6.668, -8.061, -2.431), (6.668, -7.905, -2.337), (6.412, -7.089, -3.978), (6.412, -6.991, -3.918), (6.719, -6.991, -3.918), (6.719, -7.089, -3.978), (6.412, -7.148, -3.88), (6.412, -7.049, -3.821), (6.719, -7.049, -3.821), (6.719, -7.148, -3.88), (5.764, -7.933, -2.575), (5.764, -7.834, -2.516), (6.071, -7.834, -2.516), (6.071, -7.933, -2.575), (5.764, -7.991, -2.478), (5.764, -7.893, -2.419), (6.071, -7.893, -2.419), (6.071, -7.991, -2.478), (6.471, -6.874, -4.051), (6.471, -7.03, -4.145), (6.021, -7.03, -4.145), (6.021, -6.874, -4.051), (6.471, -7.905, -2.337), (6.471, -8.061, -2.431), (6.021, -8.061, -2.431), (6.021, -7.905, -2.337), (5.764, -7.089, -3.978), (5.764, -6.991, -3.918), (6.071, -6.991, -3.918), (6.071, -7.089, -3.978), (5.764, -7.148, -3.88), (5.764, -7.049, -3.821), (6.071, -7.049, -3.821), (6.071, -7.148, -3.88), (5.081, -7.933, -2.575), (5.081, -7.834, -2.516), (5.388, -7.834, -2.516), (5.388, -7.933, -2.575), (5.081, -7.991, -2.478), (5.081, -7.893, -2.419), (5.388, -7.893, -2.419), (5.388, -7.991, -2.478), (5.788, -6.874, -4.051), (5.788, -7.03, -4.145), (5.338, -7.03, -4.145), (5.338, -6.874, -4.051), (5.788, -7.905, -2.337), (5.788, -8.061, -2.431), (5.338, -8.061, -2.431), (5.338, -7.905, -2.337), (5.081, -7.089, -3.978), (5.081, -6.991, -3.918), (5.388, -6.991, -3.918), (5.388, -7.089, -3.978), (5.081, -7.148, -3.88), (5.081, -7.049, -3.821), (5.388, -7.049, -3.821), (5.388, -7.148, -3.88), (4.412, -7.933, -2.575), (4.412, -7.834, -2.516), (4.719, -7.834, -2.516), (4.719, -7.933, -2.575), (4.412, -7.991, -2.478), (4.412, -7.893, -2.419), (4.719, -7.893, -2.419), (4.719, -7.991, -2.478), (5.119, -6.874, -4.051), (5.119, -7.03, -4.145), (4.668, -7.03, -4.145), (4.668, -6.874, -4.051), (5.119, -7.905, -2.337), (5.119, -8.061, -2.431), (4.668, -8.061, -2.431), (4.668, -7.905, -2.337), (4.412, -7.089, -3.978), (4.412, -6.991, -3.918), (4.719, -6.991, -3.918), (4.719, -7.089, -3.978), (4.412, -7.148, -3.88), (4.412, -7.049, -3.821), (4.719, -7.049, -3.821), (4.719, -7.148, -3.88), (3.748, -7.933, -2.575), (3.748, -7.834, -2.516), (4.055, -7.834, -2.516), (4.055, -7.933, -2.575), (3.748, -7.991, -2.478), (3.748, -7.893, -2.419), (4.055, -7.893, -2.419), (4.055, -7.991, -2.478), (4.455, -6.874, -4.051), (4.455, -7.03, -4.145), (4.005, -7.03, -4.145), (4.005, -6.874, -4.051), (4.455, -7.905, -2.337), (4.455, -8.061, -2.431), (4.005, -8.061, -2.431), (4.005, -7.905, -2.337), (3.748, -7.089, -3.978), (3.748, -6.991, -3.918), (4.055, -6.991, -3.918), (4.055, -7.089, -3.978), (3.748, -7.148, -3.88), (3.748, -7.049, -3.821), (4.055, -7.049, -3.821), (4.055, -7.148, -3.88), (3.065, -7.933, -2.575), (3.065, -7.834, -2.516), (3.372, -7.834, -2.516), (3.372, -7.933, -2.575), (3.065, -7.991, -2.478), (3.065, -7.893, -2.419), (3.372, -7.893, -2.419), (3.372, -7.991, -2.478), (3.772, -6.874, -4.051), (3.772, -7.03, -4.145), (3.322, -7.03, -4.145), (3.322, -6.874, -4.051), (3.772, -7.905, -2.337), (3.772, -8.061, -2.431), (3.322, -8.061, -2.431), (3.322, -7.905, -2.337), (3.065, -7.089, -3.978), (3.065, -6.991, -3.918), (3.372, -6.991, -3.918), (3.372, -7.089, -3.978), (3.065, -7.148, -3.88), (3.065, -7.049, -3.821), (3.372, -7.049, -3.821), (3.372, -7.148, -3.88), (2.396, -7.933, -2.575), (2.396, -7.834, -2.516), (2.703, -7.834, -2.516), (2.703, -7.933, -2.575), (2.396, -7.991, -2.478), (2.396, -7.893, -2.419), (2.703, -7.893, -2.419), (2.703, -7.991, -2.478), (3.103, -6.874, -4.051), (3.103, -7.03, -4.145), (2.653, -7.03, -4.145), (2.653, -6.874, -4.051), (3.103, -7.905, -2.337), (3.103, -8.061, -2.431), (2.653, -8.061, -2.431), (2.653, -7.905, -2.337), (2.396, -7.089, -3.978), (2.396, -6.991, -3.918), (2.703, -6.991, -3.918), (2.703, -7.089, -3.978), (2.396, -7.148, -3.88), (2.396, -7.049, -3.821), (2.703, -7.049, -3.821), (2.703, -7.148, -3.88), (1.871, 5.667, 5.6), (1.871, 5.765, 5.659), (2.178, 5.765, 5.659), (2.178, 5.667, 5.6), (1.871, 5.609, 5.697), (1.871, 5.707, 5.756), (2.178, 5.707, 5.756), (2.178, 5.609, 5.697), (2.578, 6.725, 4.123), (2.578, 6.569, 4.029), (2.128, 6.569, 4.029), (2.128, 6.725, 4.123), (2.578, 5.695, 5.837), (2.578, 5.539, 5.744), (2.128, 5.539, 5.744), (2.128, 5.695, 5.837), (1.871, 6.51, 4.197), (1.871, 6.608, 4.256), (2.178, 6.608, 4.256), (2.178, 6.51, 4.197), (1.871, 6.452, 4.294), (1.871, 6.55, 4.353), (2.178, 6.55, 4.353), (2.178, 6.452, 4.294), (1.188, 5.667, 5.6), (1.188, 5.765, 5.659), (1.495, 5.765, 5.659), (1.495, 5.667, 5.6), (1.188, 5.609, 5.697), (1.188, 5.707, 5.756), (1.495, 5.707, 5.756), (1.495, 5.609, 5.697), (1.895, 6.725, 4.123), (1.895, 6.569, 4.029), (1.445, 6.569, 4.029), (1.445, 6.725, 4.123), (1.895, 5.695, 5.837), (1.895, 5.539, 5.744), (1.445, 5.539, 5.744), (1.445, 5.695, 5.837), (1.188, 6.51, 4.197), (1.188, 6.608, 4.256), (1.495, 6.608, 4.256), (1.495, 6.51, 4.197), (1.188, 6.452, 4.294), (1.188, 6.55, 4.353), (1.495, 6.55, 4.353), (1.495, 6.452, 4.294), (0.5188, 5.667, 5.6), (0.5188, 5.765, 5.659), (0.8259, 5.765, 5.659), (0.8259, 5.667, 5.6), (0.5188, 5.609, 5.697), (0.5188, 5.707, 5.756), (0.8259, 5.707, 5.756), (0.8259, 5.609, 5.697), (1.226, 6.725, 4.123), (1.226, 6.569, 4.029), (0.7757, 6.569, 4.029), (0.7757, 6.725, 4.123), (1.226, 5.695, 5.837), (1.226, 5.539, 5.744), (0.7757, 5.539, 5.744), (0.7757, 5.695, 5.837), (0.5188, 6.51, 4.197), (0.5188, 6.608, 4.256), (0.8259, 6.608, 4.256), (0.8259, 6.51, 4.197), (0.5188, 6.452, 4.294), (0.5188, 6.55, 4.353), (0.8259, 6.55, 4.353), (0.8259, 6.452, 4.294), (-0.1445, 5.667, 5.6), (-0.1445, 5.765, 5.659), (0.1627, 5.765, 5.659), (0.1627, 5.667, 5.6), (-0.1445, 5.609, 5.697), (-0.1445, 5.707, 5.756), (0.1627, 5.707, 5.756), (0.1627, 5.609, 5.697), (0.5626, 6.725, 4.123), (0.5626, 6.569, 4.029), (0.1124, 6.569, 4.029), (0.1124, 6.725, 4.123), (0.5626, 5.695, 5.837), (0.5626, 5.539, 5.744), (0.1124, 5.539, 5.744), (0.1124, 5.695, 5.837), (-0.1445, 6.51, 4.197), (-0.1445, 6.608, 4.256), (0.1627, 6.608, 4.256), (0.1627, 6.51, 4.197), (-0.1445, 6.452, 4.294), (-0.1445, 6.55, 4.353), (0.1627, 6.55, 4.353), (0.1627, 6.452, 4.294), (-0.8274, 5.667, 5.6), (-0.8274, 5.765, 5.659), (-0.5203, 5.765, 5.659), (-0.5203, 5.667, 5.6), (-0.8274, 5.609, 5.697), (-0.8274, 5.707, 5.756), (-0.5203, 5.707, 5.756), (-0.5203, 5.609, 5.697), (-0.1203, 6.725, 4.123), (-0.1203, 6.569, 4.029), (-0.5706, 6.569, 4.029), (-0.5706, 6.725, 4.123), (-0.1203, 5.695, 5.837), (-0.1203, 5.539, 5.744), (-0.5706, 5.539, 5.744), (-0.5706, 5.695, 5.837), (-0.8274, 6.51, 4.197), (-0.8274, 6.608, 4.256), (-0.5203, 6.608, 4.256), (-0.5203, 6.51, 4.197), (-0.8274, 6.452, 4.294), (-0.8274, 6.55, 4.353), (-0.5203, 6.55, 4.353), (-0.5203, 6.452, 4.294), (-1.497, 5.667, 5.6), (-1.497, 5.765, 5.659), (-1.19, 5.765, 5.659), (-1.19, 5.667, 5.6), (-1.497, 5.609, 5.697), (-1.497, 5.707, 5.756), (-1.19, 5.707, 5.756), (-1.19, 5.609, 5.697), (-0.7897, 6.725, 4.123), (-0.7897, 6.569, 4.029), (-1.24, 6.569, 4.029), (-1.24, 6.725, 4.123), (-0.7897, 5.695, 5.837), (-0.7897, 5.539, 5.744), (-1.24, 5.539, 5.744), (-1.24, 5.695, 5.837), (-1.497, 6.51, 4.197), (-1.497, 6.608, 4.256), (-1.19, 6.608, 4.256), (-1.19, 6.51, 4.197), (-1.497, 6.452, 4.294), (-1.497, 6.55, 4.353), (-1.19, 6.55, 4.353), (-1.19, 6.452, 4.294), (-2.144, 5.667, 5.6), (-2.144, 5.765, 5.659), (-1.837, 5.765, 5.659), (-1.837, 5.667, 5.6), (-2.144, 5.609, 5.697), (-2.144, 5.707, 5.756), (-1.837, 5.707, 5.756), (-1.837, 5.609, 5.697), (-1.437, 6.725, 4.123), (-1.437, 6.569, 4.029), (-1.888, 6.569, 4.029), (-1.888, 6.725, 4.123), (-1.437, 5.695, 5.837), (-1.437, 5.539, 5.744), (-1.888, 5.539, 5.744), (-1.888, 5.695, 5.837), (-2.144, 6.51, 4.197), (-2.144, 6.608, 4.256), (-1.837, 6.608, 4.256), (-1.837, 6.51, 4.197), (-2.144, 6.452, 4.294), (-2.144, 6.55, 4.353), (-1.837, 6.55, 4.353), (-1.837, 6.452, 4.294), (-2.827, 5.667, 5.6), (-2.827, 5.765, 5.659), (-2.52, 5.765, 5.659), (-2.52, 5.667, 5.6), (-2.827, 5.609, 5.697), (-2.827, 5.707, 5.756), (-2.52, 5.707, 5.756), (-2.52, 5.609, 5.697), (-2.12, 6.725, 4.123), (-2.12, 6.569, 4.029), (-2.571, 6.569, 4.029), (-2.571, 6.725, 4.123), (-2.12, 5.695, 5.837), (-2.12, 5.539, 5.744), (-2.571, 5.539, 5.744), (-2.571, 5.695, 5.837), (-2.827, 6.51, 4.197), (-2.827, 6.608, 4.256), (-2.52, 6.608, 4.256), (-2.52, 6.51, 4.197), (-2.827, 6.452, 4.294), (-2.827, 6.55, 4.353), (-2.52, 6.55, 4.353), (-2.52, 6.452, 4.294), (-3.497, 5.667, 5.6), (-3.497, 5.765, 5.659), (-3.19, 5.765, 5.659), (-3.19, 5.667, 5.6), (-3.497, 5.609, 5.697), (-3.497, 5.707, 5.756), (-3.19, 5.707, 5.756), (-3.19, 5.609, 5.697), (-2.79, 6.725, 4.123), (-2.79, 6.569, 4.029), (-3.24, 6.569, 4.029), (-3.24, 6.725, 4.123), (-2.79, 5.695, 5.837), (-2.79, 5.539, 5.744), (-3.24, 5.539, 5.744), (-3.24, 5.695, 5.837), (-3.497, 6.51, 4.197), (-3.497, 6.608, 4.256), (-3.19, 6.608, 4.256), (-3.19, 6.51, 4.197), (-3.497, 6.452, 4.294), (-3.497, 6.55, 4.353), (-3.19, 6.55, 4.353), (-3.19, 6.452, 4.294), (-4.16, 5.667, 5.6), (-4.16, 5.765, 5.659), (-3.853, 5.765, 5.659), (-3.853, 5.667, 5.6), (-4.16, 5.609, 5.697), (-4.16, 5.707, 5.756), (-3.853, 5.707, 5.756), (-3.853, 5.609, 5.697), (-3.453, 6.725, 4.123), (-3.453, 6.569, 4.029), (-3.903, 6.569, 4.029), (-3.903, 6.725, 4.123), (-3.453, 5.695, 5.837), (-3.453, 5.539, 5.744), (-3.903, 5.539, 5.744), (-3.903, 5.695, 5.837), (-4.16, 6.51, 4.197), (-4.16, 6.608, 4.256), (-3.853, 6.608, 4.256), (-3.853, 6.51, 4.197), (-4.16, 6.452, 4.294), (-4.16, 6.55, 4.353), (-3.853, 6.55, 4.353), (-3.853, 6.452, 4.294), (-4.843, 5.667, 5.6), (-4.843, 5.765, 5.659), (-4.536, 5.765, 5.659), (-4.536, 5.667, 5.6), (-4.843, 5.609, 5.697), (-4.843, 5.707, 5.756), (-4.536, 5.707, 5.756), (-4.536, 5.609, 5.697), (-4.136, 6.725, 4.123), (-4.136, 6.569, 4.029), (-4.586, 6.569, 4.029), (-4.586, 6.725, 4.123), (-4.136, 5.695, 5.837), (-4.136, 5.539, 5.744), (-4.586, 5.539, 5.744), (-4.586, 5.695, 5.837), (-4.843, 6.51, 4.197), (-4.843, 6.608, 4.256), (-4.536, 6.608, 4.256), (-4.536, 6.51, 4.197), (-4.843, 6.452, 4.294), (-4.843, 6.55, 4.353), (-4.536, 6.55, 4.353), (-4.536, 6.452, 4.294), (-5.512, 5.667, 5.6), (-5.512, 5.765, 5.659), (-5.205, 5.765, 5.659), (-5.205, 5.667, 5.6), (-5.512, 5.609, 5.697), (-5.512, 5.707, 5.756), (-5.205, 5.707, 5.756), (-5.205, 5.609, 5.697), (-4.805, 6.725, 4.123), (-4.805, 6.569, 4.029), (-5.255, 6.569, 4.029), (-5.255, 6.725, 4.123), (-4.805, 5.695, 5.837), (-4.805, 5.539, 5.744), (-5.255, 5.539, 5.744), (-5.255, 5.695, 5.837), (-5.512, 6.51, 4.197), (-5.512, 6.608, 4.256), (-5.205, 6.608, 4.256), (-5.205, 6.51, 4.197), (-5.512, 6.452, 4.294), (-5.512, 6.55, 4.353), (-5.205, 6.55, 4.353), (-5.205, 6.452, 4.294)], [], [(4, 5, 1, 0), (5, 6, 2, 1), (6, 7, 3, 2), (7, 4, 0, 3), (0, 1, 2, 3), (7, 6, 5, 4), (12, 13, 9, 8), (13, 14, 10, 9), (14, 15, 11, 10), (15, 12, 8, 11), (8, 9, 10, 11), (15, 14, 13, 12), (20, 21, 17, 16), (21, 22, 18, 17), (22, 23, 19, 18), (23, 20, 16, 19), (16, 17, 18, 19), (23, 22, 21, 20), (24, 25, 26, 27), (28, 31, 30, 29), (24, 28, 29, 25), (25, 29, 30, 26), (26, 30, 31, 27), (28, 24, 27, 31), (36, 37, 33, 32), (37, 38, 34, 33), (38, 39, 35, 34), (39, 36, 32, 35), (32, 33, 34, 35), (39, 38, 37, 36), (44, 45, 41, 40), (45, 46, 42, 41), (46, 47, 43, 42), (47, 44, 40, 43), (40, 41, 42, 43), (47, 46, 45, 44), (48, 49, 50, 51), (52, 55, 54, 53), (48, 52, 53, 49), (49, 53, 54, 50), (50, 54, 55, 51), (52, 48, 51, 55), (60, 61, 57, 56), (61, 62, 58, 57), (62, 63, 59, 58), (63, 60, 56, 59), (56, 57, 58, 59), (63, 62, 61, 60), (68, 69, 65, 64), (69, 70, 66, 65), (70, 71, 67, 66), (71, 68, 64, 67), (64, 65, 66, 67), (71, 70, 69, 68), (72, 73, 74, 75), (76, 79, 78, 77), (72, 76, 77, 73), (73, 77, 78, 74), (74, 78, 79, 75), (76, 72, 75, 79), (84, 85, 81, 80), (85, 86, 82, 81), (86, 87, 83, 82), (87, 84, 80, 83), (80, 81, 82, 83), (87, 86, 85, 84), (92, 93, 89, 88), (93, 94, 90, 89), (94, 95, 91, 90), (95, 92, 88, 91), (88, 89, 90, 91), (95, 94, 93, 92), (96, 97, 98, 99), (100, 103, 102, 101), (96, 100, 101, 97), (97, 101, 102, 98), (98, 102, 103, 99), (100, 96, 99, 103), (108, 109, 105, 104), (109, 110, 106, 105), (110, 111, 107, 106), (111, 108, 104, 107), (104, 105, 106, 107), (111, 110, 109, 108), (116, 117, 113, 112), (117, 118, 114, 113), (118, 119, 115, 114), (119, 116, 112, 115), (112, 113, 114, 115), (119, 118, 117, 116), (120, 121, 122, 123), (124, 127, 126, 125), (120, 124, 125, 121), (121, 125, 126, 122), (122, 126, 127, 123), (124, 120, 123, 127), (132, 133, 129, 128), (133, 134, 130, 129), (134, 135, 131, 130), (135, 132, 128, 131), (128, 129, 130, 131), (135, 134, 133, 132), (140, 141, 137, 136), (141, 142, 138, 137), (142, 143, 139, 138), (143, 140, 136, 139), (136, 137, 138, 139), (143, 142, 141, 140), (144, 145, 146, 147), (148, 151, 150, 149), (144, 148, 149, 145), (145, 149, 150, 146), (146, 150, 151, 147), (148, 144, 147, 151), (156, 157, 153, 152), (157, 158, 154, 153), (158, 159, 155, 154), (159, 156, 152, 155), (152, 153, 154, 155), (159, 158, 157, 156), (164, 165, 161, 160), (165, 166, 162, 161), (166, 167, 163, 162), (167, 164, 160, 163), (160, 161, 162, 163), (167, 166, 165, 164), (168, 169, 170, 171), (172, 175, 174, 173), (168, 172, 173, 169), (169, 173, 174, 170), (170, 174, 175, 171), (172, 168, 171, 175), (180, 181, 177, 176), (181, 182, 178, 177), (182, 183, 179, 178), (183, 180, 176, 179), (176, 177, 178, 179), (183, 182, 181, 180), (188, 189, 185, 184), (189, 190, 186, 185), (190, 191, 187, 186), (191, 188, 184, 187), (184, 185, 186, 187), (191, 190, 189, 188), (192, 193, 194, 195), (196, 199, 198, 197), (192, 196, 197, 193), (193, 197, 198, 194), (194, 198, 199, 195), (196, 192, 195, 199), (204, 205, 201, 200), (205, 206, 202, 201), (206, 207, 203, 202), (207, 204, 200, 203), (200, 201, 202, 203), (207, 206, 205, 204), (212, 213, 209, 208), (213, 214, 210, 209), (214, 215, 211, 210), (215, 212, 208, 211), (208, 209, 210, 211), (215, 214, 213, 212), (216, 217, 218, 219), (220, 223, 222, 221), (216, 220, 221, 217), (217, 221, 222, 218), (218, 222, 223, 219), (220, 216, 219, 223), (228, 229, 225, 224), (229, 230, 226, 225), (230, 231, 227, 226), (231, 228, 224, 227), (224, 225, 226, 227), (231, 230, 229, 228), (236, 237, 233, 232), (237, 238, 234, 233), (238, 239, 235, 234), (239, 236, 232, 235), (232, 233, 234, 235), (239, 238, 237, 236), (240, 241, 242, 243), (244, 247, 246, 245), (240, 244, 245, 241), (241, 245, 246, 242), (242, 246, 247, 243), (244, 240, 243, 247), (252, 253, 249, 248), (253, 254, 250, 249), (254, 255, 251, 250), (255, 252, 248, 251), (248, 249, 250, 251), (255, 254, 253, 252), (260, 261, 257, 256), (261, 262, 258, 257), (262, 263, 259, 258), (263, 260, 256, 259), (256, 257, 258, 259), (263, 262, 261, 260), (264, 265, 266, 267), (268, 271, 270, 269), (264, 268, 269, 265), (265, 269, 270, 266), (266, 270, 271, 267), (268, 264, 267, 271), (276, 277, 273, 272), (277, 278, 274, 273), (278, 279, 275, 274), (279, 276, 272, 275), (272, 273, 274, 275), (279, 278, 277, 276), (284, 285, 281, 280), (285, 286, 282, 281), (286, 287, 283, 282), (287, 284, 280, 283), (280, 281, 282, 283), (287, 286, 285, 284), (288, 289, 290, 291), (292, 295, 294, 293), (288, 292, 293, 289), (289, 293, 294, 290), (290, 294, 295, 291), (292, 288, 291, 295), (300, 301, 297, 296), (301, 302, 298, 297), (302, 303, 299, 298), (303, 300, 296, 299), (296, 297, 298, 299), (303, 302, 301, 300), (308, 309, 305, 304), (309, 310, 306, 305), (310, 311, 307, 306), (311, 308, 304, 307), (304, 305, 306, 307), (311, 310, 309, 308), (312, 313, 314, 315), (316, 319, 318, 317), (312, 316, 317, 313), (313, 317, 318, 314), (314, 318, 319, 315), (316, 312, 315, 319), (324, 325, 321, 320), (325, 326, 322, 321), (326, 327, 323, 322), (327, 324, 320, 323), (320, 321, 322, 323), (327, 326, 325, 324), (332, 333, 329, 328), (333, 334, 330, 329), (334, 335, 331, 330), (335, 332, 328, 331), (328, 329, 330, 331), (335, 334, 333, 332), (336, 337, 338, 339), (340, 343, 342, 341), (336, 340, 341, 337), (337, 341, 342, 338), (338, 342, 343, 339), (340, 336, 339, 343), (348, 349, 345, 344), (349, 350, 346, 345), (350, 351, 347, 346), (351, 348, 344, 347), (344, 345, 346, 347), (351, 350, 349, 348), (356, 357, 353, 352), (357, 358, 354, 353), (358, 359, 355, 354), (359, 356, 352, 355), (352, 353, 354, 355), (359, 358, 357, 356), (360, 361, 362, 363), (364, 367, 366, 365), (360, 364, 365, 361), (361, 365, 366, 362), (362, 366, 367, 363), (364, 360, 363, 367), (372, 373, 369, 368), (373, 374, 370, 369), (374, 375, 371, 370), (375, 372, 368, 371), (368, 369, 370, 371), (375, 374, 373, 372), (380, 381, 377, 376), (381, 382, 378, 377), (382, 383, 379, 378), (383, 380, 376, 379), (376, 377, 378, 379), (383, 382, 381, 380), (384, 385, 386, 387), (388, 391, 390, 389), (384, 388, 389, 385), (385, 389, 390, 386), (386, 390, 391, 387), (388, 384, 387, 391), (396, 397, 393, 392), (397, 398, 394, 393), (398, 399, 395, 394), (399, 396, 392, 395), (392, 393, 394, 395), (399, 398, 397, 396), (404, 405, 401, 400), (405, 406, 402, 401), (406, 407, 403, 402), (407, 404, 400, 403), (400, 401, 402, 403), (407, 406, 405, 404), (408, 409, 410, 411), (412, 415, 414, 413), (408, 412, 413, 409), (409, 413, 414, 410), (410, 414, 415, 411), (412, 408, 411, 415), (420, 421, 417, 416), (421, 422, 418, 417), (422, 423, 419, 418), (423, 420, 416, 419), (416, 417, 418, 419), (423, 422, 421, 420), (428, 429, 425, 424), (429, 430, 426, 425), (430, 431, 427, 426), (431, 428, 424, 427), (424, 425, 426, 427), (431, 430, 429, 428), (432, 433, 434, 435), (436, 439, 438, 437), (432, 436, 437, 433), (433, 437, 438, 434), (434, 438, 439, 435), (436, 432, 435, 439), (444, 445, 441, 440), (445, 446, 442, 441), (446, 447, 443, 442), (447, 444, 440, 443), (440, 441, 442, 443), (447, 446, 445, 444), (452, 453, 449, 448), (453, 454, 450, 449), (454, 455, 451, 450), (455, 452, 448, 451), (448, 449, 450, 451), (455, 454, 453, 452), (456, 457, 458, 459), (460, 463, 462, 461), (456, 460, 461, 457), (457, 461, 462, 458), (458, 462, 463, 459), (460, 456, 459, 463), (468, 469, 465, 464), (469, 470, 466, 465), (470, 471, 467, 466), (471, 468, 464, 467), (464, 465, 466, 467), (471, 470, 469, 468), (476, 477, 473, 472), (477, 478, 474, 473), (478, 479, 475, 474), (479, 476, 472, 475), (472, 473, 474, 475), (479, 478, 477, 476), (480, 481, 482, 483), (484, 487, 486, 485), (480, 484, 485, 481), (481, 485, 486, 482), (482, 486, 487, 483), (484, 480, 483, 487), (492, 493, 489, 488), (493, 494, 490, 489), (494, 495, 491, 490), (495, 492, 488, 491), (488, 489, 490, 491), (495, 494, 493, 492), (500, 501, 497, 496), (501, 502, 498, 497), (502, 503, 499, 498), (503, 500, 496, 499), (496, 497, 498, 499), (503, 502, 501, 500), (504, 505, 506, 507), (508, 511, 510, 509), (504, 508, 509, 505), (505, 509, 510, 506), (506, 510, 511, 507), (508, 504, 507, 511), (516, 517, 513, 512), (517, 518, 514, 513), (518, 519, 515, 514), (519, 516, 512, 515), (512, 513, 514, 515), (519, 518, 517, 516), (524, 525, 521, 520), (525, 526, 522, 521), (526, 527, 523, 522), (527, 524, 520, 523), (520, 521, 522, 523), (527, 526, 525, 524), (528, 529, 530, 531), (532, 535, 534, 533), (528, 532, 533, 529), (529, 533, 534, 530), (530, 534, 535, 531), (532, 528, 531, 535), (540, 541, 537, 536), (541, 542, 538, 537), (542, 543, 539, 538), (543, 540, 536, 539), (536, 537, 538, 539), (543, 542, 541, 540), (548, 549, 545, 544), (549, 550, 546, 545), (550, 551, 547, 546), (551, 548, 544, 547), (544, 545, 546, 547), (551, 550, 549, 548), (552, 553, 554, 555), (556, 559, 558, 557), (552, 556, 557, 553), (553, 557, 558, 554), (554, 558, 559, 555), (556, 552, 555, 559), (564, 565, 561, 560), (565, 566, 562, 561), (566, 567, 563, 562), (567, 564, 560, 563), (560, 561, 562, 563), (567, 566, 565, 564), (572, 573, 569, 568), (573, 574, 570, 569), (574, 575, 571, 570), (575, 572, 568, 571), (568, 569, 570, 571), (575, 574, 573, 572), (576, 577, 578, 579), (580, 583, 582, 581), (576, 580, 581, 577), (577, 581, 582, 578), (578, 582, 583, 579), (580, 576, 579, 583), (588, 589, 585, 584), (589, 590, 586, 585), (590, 591, 587, 586), (591, 588, 584, 587), (584, 585, 586, 587), (591, 590, 589, 588), (596, 597, 593, 592), (597, 598, 594, 593), (598, 599, 595, 594), (599, 596, 592, 595), (592, 593, 594, 595), (599, 598, 597, 596), (600, 601, 602, 603), (604, 607, 606, 605), (600, 604, 605, 601), (601, 605, 606, 602), (602, 606, 607, 603), (604, 600, 603, 607), (612, 613, 609, 608), (613, 614, 610, 609), (614, 615, 611, 610), (615, 612, 608, 611), (608, 609, 610, 611), (615, 614, 613, 612), (620, 621, 617, 616), (621, 622, 618, 617), (622, 623, 619, 618), (623, 620, 616, 619), (616, 617, 618, 619), (623, 622, 621, 620), (624, 625, 626, 627), (628, 631, 630, 629), (624, 628, 629, 625), (625, 629, 630, 626), (626, 630, 631, 627), (628, 624, 627, 631), (636, 637, 633, 632), (637, 638, 634, 633), (638, 639, 635, 634), (639, 636, 632, 635), (632, 633, 634, 635), (639, 638, 637, 636), (644, 645, 641, 640), (645, 646, 642, 641), (646, 647, 643, 642), (647, 644, 640, 643), (640, 641, 642, 643), (647, 646, 645, 644), (648, 649, 650, 651), (652, 655, 654, 653), (648, 652, 653, 649), (649, 653, 654, 650), (650, 654, 655, 651), (652, 648, 651, 655), (660, 661, 657, 656), (661, 662, 658, 657), (662, 663, 659, 658), (663, 660, 656, 659), (656, 657, 658, 659), (663, 662, 661, 660), (668, 669, 665, 664), (669, 670, 666, 665), (670, 671, 667, 666), (671, 668, 664, 667), (664, 665, 666, 667), (671, 670, 669, 668), (672, 673, 674, 675), (676, 679, 678, 677), (672, 676, 677, 673), (673, 677, 678, 674), (674, 678, 679, 675), (676, 672, 675, 679), (684, 685, 681, 680), (685, 686, 682, 681), (686, 687, 683, 682), (687, 684, 680, 683), (680, 681, 682, 683), (687, 686, 685, 684), (692, 693, 689, 688), (693, 694, 690, 689), (694, 695, 691, 690), (695, 692, 688, 691), (688, 689, 690, 691), (695, 694, 693, 692), (696, 697, 698, 699), (700, 703, 702, 701), (696, 700, 701, 697), (697, 701, 702, 698), (698, 702, 703, 699), (700, 696, 699, 703), (708, 709, 705, 704), (709, 710, 706, 705), (710, 711, 707, 706), (711, 708, 704, 707), (704, 705, 706, 707), (711, 710, 709, 708), (716, 717, 713, 712), (717, 718, 714, 713), (718, 719, 715, 714), (719, 716, 712, 715), (712, 713, 714, 715), (719, 718, 717, 716), (720, 721, 722, 723), (724, 727, 726, 725), (720, 724, 725, 721), (721, 725, 726, 722), (722, 726, 727, 723), (724, 720, 723, 727), (732, 733, 729, 728), (733, 734, 730, 729), (734, 735, 731, 730), (735, 732, 728, 731), (728, 729, 730, 731), (735, 734, 733, 732), (740, 741, 737, 736), (741, 742, 738, 737), (742, 743, 739, 738), (743, 740, 736, 739), (736, 737, 738, 739), (743, 742, 741, 740), (744, 745, 746, 747), (748, 751, 750, 749), (744, 748, 749, 745), (745, 749, 750, 746), (746, 750, 751, 747), (748, 744, 747, 751), (756, 757, 753, 752), (757, 758, 754, 753), (758, 759, 755, 754), (759, 756, 752, 755), (752, 753, 754, 755), (759, 758, 757, 756), (764, 765, 761, 760), (765, 766, 762, 761), (766, 767, 763, 762), (767, 764, 760, 763), (760, 761, 762, 763), (767, 766, 765, 764), (768, 769, 770, 771), (772, 775, 774, 773), (768, 772, 773, 769), (769, 773, 774, 770), (770, 774, 775, 771), (772, 768, 771, 775), (780, 781, 777, 776), (781, 782, 778, 777), (782, 783, 779, 778), (783, 780, 776, 779), (776, 777, 778, 779), (783, 782, 781, 780), (788, 789, 785, 784), (789, 790, 786, 785), (790, 791, 787, 786), (791, 788, 784, 787), (784, 785, 786, 787), (791, 790, 789, 788), (792, 793, 794, 795), (796, 799, 798, 797), (792, 796, 797, 793), (793, 797, 798, 794), (794, 798, 799, 795), (796, 792, 795, 799), (804, 805, 801, 800), (805, 806, 802, 801), (806, 807, 803, 802), (807, 804, 800, 803), (800, 801, 802, 803), (807, 806, 805, 804), (812, 813, 809, 808), (813, 814, 810, 809), (814, 815, 811, 810), (815, 812, 808, 811), (808, 809, 810, 811), (815, 814, 813, 812), (816, 817, 818, 819), (820, 823, 822, 821), (816, 820, 821, 817), (817, 821, 822, 818), (818, 822, 823, 819), (820, 816, 819, 823), (828, 829, 825, 824), (829, 830, 826, 825), (830, 831, 827, 826), (831, 828, 824, 827), (824, 825, 826, 827), (831, 830, 829, 828), (836, 837, 833, 832), (837, 838, 834, 833), (838, 839, 835, 834), (839, 836, 832, 835), (832, 833, 834, 835), (839, 838, 837, 836), (840, 841, 842, 843), (844, 847, 846, 845), (840, 844, 845, 841), (841, 845, 846, 842), (842, 846, 847, 843), (844, 840, 843, 847), (852, 853, 849, 848), (853, 854, 850, 849), (854, 855, 851, 850), (855, 852, 848, 851), (848, 849, 850, 851), (855, 854, 853, 852), (860, 861, 857, 856), (861, 862, 858, 857), (862, 863, 859, 858), (863, 860, 856, 859), (856, 857, 858, 859), (863, 862, 861, 860), (864, 865, 866, 867), (868, 871, 870, 869), (864, 868, 869, 865), (865, 869, 870, 866), (866, 870, 871, 867), (868, 864, 867, 871), (876, 877, 873, 872), (877, 878, 874, 873), (878, 879, 875, 874), (879, 876, 872, 875), (872, 873, 874, 875), (879, 878, 877, 876), (884, 885, 881, 880), (885, 886, 882, 881), (886, 887, 883, 882), (887, 884, 880, 883), (880, 881, 882, 883), (887, 886, 885, 884), (888, 889, 890, 891), (892, 895, 894, 893), (888, 892, 893, 889), (889, 893, 894, 890), (890, 894, 895, 891), (892, 888, 891, 895), (900, 901, 897, 896), (901, 902, 898, 897), (902, 903, 899, 898), (903, 900, 896, 899), (896, 897, 898, 899), (903, 902, 901, 900), (908, 909, 905, 904), (909, 910, 906, 905), (910, 911, 907, 906), (911, 908, 904, 907), (904, 905, 906, 907), (911, 910, 909, 908), (912, 913, 914, 915), (916, 919, 918, 917), (912, 916, 917, 913), (913, 917, 918, 914), (914, 918, 919, 915), (916, 912, 915, 919), (924, 925, 921, 920), (925, 926, 922, 921), (926, 927, 923, 922), (927, 924, 920, 923), (920, 921, 922, 923), (927, 926, 925, 924), (932, 933, 929, 928), (933, 934, 930, 929), (934, 935, 931, 930), (935, 932, 928, 931), (928, 929, 930, 931), (935, 934, 933, 932), (936, 937, 938, 939), (940, 943, 942, 941), (936, 940, 941, 937), (937, 941, 942, 938), (938, 942, 943, 939), (940, 936, 939, 943), (948, 949, 945, 944), (949, 950, 946, 945), (950, 951, 947, 946), (951, 948, 944, 947), (944, 945, 946, 947), (951, 950, 949, 948), (956, 957, 953, 952), (957, 958, 954, 953), (958, 959, 955, 954), (959, 956, 952, 955), (952, 953, 954, 955), (959, 958, 957, 956), (960, 961, 962, 963), (964, 967, 966, 965), (960, 964, 965, 961), (961, 965, 966, 962), (962, 966, 967, 963), (964, 960, 963, 967), (972, 973, 969, 968), (973, 974, 970, 969), (974, 975, 971, 970), (975, 972, 968, 971), (968, 969, 970, 971), (975, 974, 973, 972), (980, 981, 977, 976), (981, 982, 978, 977), (982, 983, 979, 978), (983, 980, 976, 979), (976, 977, 978, 979), (983, 982, 981, 980), (984, 985, 986, 987), (988, 991, 990, 989), (984, 988, 989, 985), (985, 989, 990, 986), (986, 990, 991, 987), (988, 984, 987, 991), (996, 997, 993, 992), (997, 998, 994, 993), (998, 999, 995, 994), (999, 996, 992, 995), (992, 993, 994, 995), (999, 998, 997, 996), (1004, 1005, 1001, 1000), (1005, 1006, 1002, 1001), (1006, 1007, 1003, 1002), (1007, 1004, 1000, 1003), (1000, 1001, 1002, 1003), (1007, 1006, 1005, 1004), (1008, 1009, 1010, 1011), (1012, 1015, 1014, 1013), (1008, 1012, 1013, 1009), (1009, 1013, 1014, 1010), (1010, 1014, 1015, 1011), (1012, 1008, 1011, 1015), (1020, 1021, 1017, 1016), (1021, 1022, 1018, 1017), (1022, 1023, 1019, 1018), (1023, 1020, 1016, 1019), (1016, 1017, 1018, 1019), (1023, 1022, 1021, 1020), (1028, 1029, 1025, 1024), (1029, 1030, 1026, 1025), (1030, 1031, 1027, 1026), (1031, 1028, 1024, 1027), (1024, 1025, 1026, 1027), (1031, 1030, 1029, 1028), (1032, 1033, 1034, 1035), (1036, 1039, 1038, 1037), (1032, 1036, 1037, 1033), (1033, 1037, 1038, 1034), (1034, 1038, 1039, 1035), (1036, 1032, 1035, 1039), (1044, 1045, 1041, 1040), (1045, 1046, 1042, 1041), (1046, 1047, 1043, 1042), (1047, 1044, 1040, 1043), (1040, 1041, 1042, 1043), (1047, 1046, 1045, 1044), (1052, 1053, 1049, 1048), (1053, 1054, 1050, 1049), (1054, 1055, 1051, 1050), (1055, 1052, 1048, 1051), (1048, 1049, 1050, 1051), (1055, 1054, 1053, 1052), (1056, 1057, 1058, 1059), (1060, 1063, 1062, 1061), (1056, 1060, 1061, 1057), (1057, 1061, 1062, 1058), (1058, 1062, 1063, 1059), (1060, 1056, 1059, 1063), (1068, 1069, 1065, 1064), (1069, 1070, 1066, 1065), (1070, 1071, 1067, 1066), (1071, 1068, 1064, 1067), (1064, 1065, 1066, 1067), (1071, 1070, 1069, 1068), (1076, 1077, 1073, 1072), (1077, 1078, 1074, 1073), (1078, 1079, 1075, 1074), (1079, 1076, 1072, 1075), (1072, 1073, 1074, 1075), (1079, 1078, 1077, 1076), (1080, 1081, 1082, 1083), (1084, 1087, 1086, 1085), (1080, 1084, 1085, 1081), (1081, 1085, 1086, 1082), (1082, 1086, 1087, 1083), (1084, 1080, 1083, 1087), (1092, 1093, 1089, 1088), (1093, 1094, 1090, 1089), (1094, 1095, 1091, 1090), (1095, 1092, 1088, 1091), (1088, 1089, 1090, 1091), (1095, 1094, 1093, 1092), (1100, 1101, 1097, 1096), (1101, 1102, 1098, 1097), (1102, 1103, 1099, 1098), (1103, 1100, 1096, 1099), (1096, 1097, 1098, 1099), (1103, 1102, 1101, 1100), (1104, 1105, 1106, 1107), (1108, 1111, 1110, 1109), (1104, 1108, 1109, 1105), (1105, 1109, 1110, 1106), (1106, 1110, 1111, 1107), (1108, 1104, 1107, 1111), (1116, 1117, 1113, 1112), (1117, 1118, 1114, 1113), (1118, 1119, 1115, 1114), (1119, 1116, 1112, 1115), (1112, 1113, 1114, 1115), (1119, 1118, 1117, 1116), (1124, 1125, 1121, 1120), (1125, 1126, 1122, 1121), (1126, 1127, 1123, 1122), (1127, 1124, 1120, 1123), (1120, 1121, 1122, 1123), (1127, 1126, 1125, 1124), (1128, 1129, 1130, 1131), (1132, 1135, 1134, 1133), (1128, 1132, 1133, 1129), (1129, 1133, 1134, 1130), (1130, 1134, 1135, 1131), (1132, 1128, 1131, 1135), (1140, 1141, 1137, 1136), (1141, 1142, 1138, 1137), (1142, 1143, 1139, 1138), (1143, 1140, 1136, 1139), (1136, 1137, 1138, 1139), (1143, 1142, 1141, 1140), (1148, 1149, 1145, 1144), (1149, 1150, 1146, 1145), (1150, 1151, 1147, 1146), (1151, 1148, 1144, 1147), (1144, 1145, 1146, 1147), (1151, 1150, 1149, 1148), (1152, 1153, 1154, 1155), (1156, 1159, 1158, 1157), (1152, 1156, 1157, 1153), (1153, 1157, 1158, 1154), (1154, 1158, 1159, 1155), (1156, 1152, 1155, 1159), (1164, 1165, 1161, 1160), (1165, 1166, 1162, 1161), (1166, 1167, 1163, 1162), (1167, 1164, 1160, 1163), (1160, 1161, 1162, 1163), (1167, 1166, 1165, 1164), (1172, 1173, 1169, 1168), (1173, 1174, 1170, 1169), (1174, 1175, 1171, 1170), (1175, 1172, 1168, 1171), (1168, 1169, 1170, 1171), (1175, 1174, 1173, 1172), (1180, 1181, 1177, 1176), (1181, 1182, 1178, 1177), (1182, 1183, 1179, 1178), (1183, 1180, 1176, 1179), (1176, 1177, 1178, 1179), (1183, 1182, 1181, 1180), (1188, 1189, 1185, 1184), (1189, 1190, 1186, 1185), (1190, 1191, 1187, 1186), (1191, 1188, 1184, 1187), (1184, 1185, 1186, 1187), (1191, 1190, 1189, 1188), (1196, 1197, 1193, 1192), (1197, 1198, 1194, 1193), (1198, 1199, 1195, 1194), (1199, 1196, 1192, 1195), (1192, 1193, 1194, 1195), (1199, 1198, 1197, 1196), (1200, 1201, 1202, 1203), (1204, 1207, 1206, 1205), (1200, 1204, 1205, 1201), (1201, 1205, 1206, 1202), (1202, 1206, 1207, 1203), (1204, 1200, 1203, 1207), (1212, 1213, 1209, 1208), (1213, 1214, 1210, 1209), (1214, 1215, 1211, 1210), (1215, 1212, 1208, 1211), (1208, 1209, 1210, 1211), (1215, 1214, 1213, 1212), (1220, 1221, 1217, 1216), (1221, 1222, 1218, 1217), (1222, 1223, 1219, 1218), (1223, 1220, 1216, 1219), (1216, 1217, 1218, 1219), (1223, 1222, 1221, 1220), (1224, 1225, 1226, 1227), (1228, 1231, 1230, 1229), (1224, 1228, 1229, 1225), (1225, 1229, 1230, 1226), (1226, 1230, 1231, 1227), (1228, 1224, 1227, 1231), (1236, 1237, 1233, 1232), (1237, 1238, 1234, 1233), (1238, 1239, 1235, 1234), (1239, 1236, 1232, 1235), (1232, 1233, 1234, 1235), (1239, 1238, 1237, 1236), (1244, 1245, 1241, 1240), (1245, 1246, 1242, 1241), (1246, 1247, 1243, 1242), (1247, 1244, 1240, 1243), (1240, 1241, 1242, 1243), (1247, 1246, 1245, 1244), (1248, 1249, 1250, 1251), (1252, 1255, 1254, 1253), (1248, 1252, 1253, 1249), (1249, 1253, 1254, 1250), (1250, 1254, 1255, 1251), (1252, 1248, 1251, 1255), (1260, 1261, 1257, 1256), (1261, 1262, 1258, 1257), (1262, 1263, 1259, 1258), (1263, 1260, 1256, 1259), (1256, 1257, 1258, 1259), (1263, 1262, 1261, 1260), (1268, 1269, 1265, 1264), (1269, 1270, 1266, 1265), (1270, 1271, 1267, 1266), (1271, 1268, 1264, 1267), (1264, 1265, 1266, 1267), (1271, 1270, 1269, 1268), (1272, 1273, 1274, 1275), (1276, 1279, 1278, 1277), (1272, 1276, 1277, 1273), (1273, 1277, 1278, 1274), (1274, 1278, 1279, 1275), (1276, 1272, 1275, 1279), (1284, 1285, 1281, 1280), (1285, 1286, 1282, 1281), (1286, 1287, 1283, 1282), (1287, 1284, 1280, 1283), (1280, 1281, 1282, 1283), (1287, 1286, 1285, 1284), (1292, 1293, 1289, 1288), (1293, 1294, 1290, 1289), (1294, 1295, 1291, 1290), (1295, 1292, 1288, 1291), (1288, 1289, 1290, 1291), (1295, 1294, 1293, 1292), (1296, 1297, 1298, 1299), (1300, 1303, 1302, 1301), (1296, 1300, 1301, 1297), (1297, 1301, 1302, 1298), (1298, 1302, 1303, 1299), (1300, 1296, 1299, 1303), (1308, 1309, 1305, 1304), (1309, 1310, 1306, 1305), (1310, 1311, 1307, 1306), (1311, 1308, 1304, 1307), (1304, 1305, 1306, 1307), (1311, 1310, 1309, 1308), (1316, 1317, 1313, 1312), (1317, 1318, 1314, 1313), (1318, 1319, 1315, 1314), (1319, 1316, 1312, 1315), (1312, 1313, 1314, 1315), (1319, 1318, 1317, 1316), (1320, 1321, 1322, 1323), (1324, 1327, 1326, 1325), (1320, 1324, 1325, 1321), (1321, 1325, 1326, 1322), (1322, 1326, 1327, 1323), (1324, 1320, 1323, 1327), (1332, 1333, 1329, 1328), (1333, 1334, 1330, 1329), (1334, 1335, 1331, 1330), (1335, 1332, 1328, 1331), (1328, 1329, 1330, 1331), (1335, 1334, 1333, 1332), (1340, 1341, 1337, 1336), (1341, 1342, 1338, 1337), (1342, 1343, 1339, 1338), (1343, 1340, 1336, 1339), (1336, 1337, 1338, 1339), (1343, 1342, 1341, 1340), (1344, 1345, 1346, 1347), (1348, 1351, 1350, 1349), (1344, 1348, 1349, 1345), (1345, 1349, 1350, 1346), (1346, 1350, 1351, 1347), (1348, 1344, 1347, 1351), (1356, 1357, 1353, 1352), (1357, 1358, 1354, 1353), (1358, 1359, 1355, 1354), (1359, 1356, 1352, 1355), (1352, 1353, 1354, 1355), (1359, 1358, 1357, 1356), (1364, 1365, 1361, 1360), (1365, 1366, 1362, 1361), (1366, 1367, 1363, 1362), (1367, 1364, 1360, 1363), (1360, 1361, 1362, 1363), (1367, 1366, 1365, 1364), (1368, 1369, 1370, 1371), (1372, 1375, 1374, 1373), (1368, 1372, 1373, 1369), (1369, 1373, 1374, 1370), (1370, 1374, 1375, 1371), (1372, 1368, 1371, 1375), (1380, 1381, 1377, 1376), (1381, 1382, 1378, 1377), (1382, 1383, 1379, 1378), (1383, 1380, 1376, 1379), (1376, 1377, 1378, 1379), (1383, 1382, 1381, 1380), (1388, 1389, 1385, 1384), (1389, 1390, 1386, 1385), (1390, 1391, 1387, 1386), (1391, 1388, 1384, 1387), (1384, 1385, 1386, 1387), (1391, 1390, 1389, 1388), (1392, 1393, 1394, 1395), (1396, 1399, 1398, 1397), (1392, 1396, 1397, 1393), (1393, 1397, 1398, 1394), (1394, 1398, 1399, 1395), (1396, 1392, 1395, 1399), (1404, 1405, 1401, 1400), (1405, 1406, 1402, 1401), (1406, 1407, 1403, 1402), (1407, 1404, 1400, 1403), (1400, 1401, 1402, 1403), (1407, 1406, 1405, 1404), (1412, 1413, 1409, 1408), (1413, 1414, 1410, 1409), (1414, 1415, 1411, 1410), (1415, 1412, 1408, 1411), (1408, 1409, 1410, 1411), (1415, 1414, 1413, 1412), (1416, 1417, 1418, 1419), (1420, 1423, 1422, 1421), (1416, 1420, 1421, 1417), (1417, 1421, 1422, 1418), (1418, 1422, 1423, 1419), (1420, 1416, 1419, 1423), (1428, 1429, 1425, 1424), (1429, 1430, 1426, 1425), (1430, 1431, 1427, 1426), (1431, 1428, 1424, 1427), (1424, 1425, 1426, 1427), (1431, 1430, 1429, 1428), (1436, 1437, 1433, 1432), (1437, 1438, 1434, 1433), (1438, 1439, 1435, 1434), (1439, 1436, 1432, 1435), (1432, 1433, 1434, 1435), (1439, 1438, 1437, 1436), (1440, 1441, 1442, 1443), (1444, 1447, 1446, 1445), (1440, 1444, 1445, 1441), (1441, 1445, 1446, 1442), (1442, 1446, 1447, 1443), (1444, 1440, 1443, 1447), (1452, 1453, 1449, 1448), (1453, 1454, 1450, 1449), (1454, 1455, 1451, 1450), (1455, 1452, 1448, 1451), (1448, 1449, 1450, 1451), (1455, 1454, 1453, 1452), (1460, 1461, 1457, 1456), (1461, 1462, 1458, 1457), (1462, 1463, 1459, 1458), (1463, 1460, 1456, 1459), (1456, 1457, 1458, 1459), (1463, 1462, 1461, 1460), (1464, 1465, 1466, 1467), (1468, 1471, 1470, 1469), (1464, 1468, 1469, 1465), (1465, 1469, 1470, 1466), (1466, 1470, 1471, 1467), (1468, 1464, 1467, 1471), (1476, 1477, 1473, 1472), (1477, 1478, 1474, 1473), (1478, 1479, 1475, 1474), (1479, 1476, 1472, 1475), (1472, 1473, 1474, 1475), (1479, 1478, 1477, 1476), (1484, 1485, 1481, 1480), (1485, 1486, 1482, 1481), (1486, 1487, 1483, 1482), (1487, 1484, 1480, 1483), (1480, 1481, 1482, 1483), (1487, 1486, 1485, 1484), (1488, 1489, 1490, 1491), (1492, 1495, 1494, 1493), (1488, 1492, 1493, 1489), (1489, 1493, 1494, 1490), (1490, 1494, 1495, 1491), (1492, 1488, 1491, 1495), (1500, 1501, 1497, 1496), (1501, 1502, 1498, 1497), (1502, 1503, 1499, 1498), (1503, 1500, 1496, 1499), (1496, 1497, 1498, 1499), (1503, 1502, 1501, 1500), (1508, 1509, 1505, 1504), (1509, 1510, 1506, 1505), (1510, 1511, 1507, 1506), (1511, 1508, 1504, 1507), (1504, 1505, 1506, 1507), (1511, 1510, 1509, 1508), (1512, 1513, 1514, 1515), (1516, 1519, 1518, 1517), (1512, 1516, 1517, 1513), (1513, 1517, 1518, 1514), (1514, 1518, 1519, 1515), (1516, 1512, 1515, 1519), (1524, 1525, 1521, 1520), (1525, 1526, 1522, 1521), (1526, 1527, 1523, 1522), (1527, 1524, 1520, 1523), (1520, 1521, 1522, 1523), (1527, 1526, 1525, 1524), (1532, 1533, 1529, 1528), (1533, 1534, 1530, 1529), (1534, 1535, 1531, 1530), (1535, 1532, 1528, 1531), (1528, 1529, 1530, 1531), (1535, 1534, 1533, 1532), (1536, 1537, 1538, 1539), (1540, 1543, 1542, 1541), (1536, 1540, 1541, 1537), (1537, 1541, 1542, 1538), (1538, 1542, 1543, 1539), (1540, 1536, 1539, 1543), (1548, 1549, 1545, 1544), (1549, 1550, 1546, 1545), (1550, 1551, 1547, 1546), (1551, 1548, 1544, 1547), (1544, 1545, 1546, 1547), (1551, 1550, 1549, 1548), (1556, 1557, 1553, 1552), (1557, 1558, 1554, 1553), (1558, 1559, 1555, 1554), (1559, 1556, 1552, 1555), (1552, 1553, 1554, 1555), (1559, 1558, 1557, 1556), (1560, 1561, 1562, 1563), (1564, 1567, 1566, 1565), (1560, 1564, 1565, 1561), (1561, 1565, 1566, 1562), (1562, 1566, 1567, 1563), (1564, 1560, 1563, 1567), (1572, 1573, 1569, 1568), (1573, 1574, 1570, 1569), (1574, 1575, 1571, 1570), (1575, 1572, 1568, 1571), (1568, 1569, 1570, 1571), (1575, 1574, 1573, 1572), (1580, 1581, 1577, 1576), (1581, 1582, 1578, 1577), (1582, 1583, 1579, 1578), (1583, 1580, 1576, 1579), (1576, 1577, 1578, 1579), (1583, 1582, 1581, 1580), (1584, 1585, 1586, 1587), (1588, 1591, 1590, 1589), (1584, 1588, 1589, 1585), (1585, 1589, 1590, 1586), (1586, 1590, 1591, 1587), (1588, 1584, 1587, 1591), (1596, 1597, 1593, 1592), (1597, 1598, 1594, 1593), (1598, 1599, 1595, 1594), (1599, 1596, 1592, 1595), (1592, 1593, 1594, 1595), (1599, 1598, 1597, 1596), (1604, 1605, 1601, 1600), (1605, 1606, 1602, 1601), (1606, 1607, 1603, 1602), (1607, 1604, 1600, 1603), (1600, 1601, 1602, 1603), (1607, 1606, 1605, 1604), (1608, 1609, 1610, 1611), (1612, 1615, 1614, 1613), (1608, 1612, 1613, 1609), (1609, 1613, 1614, 1610), (1610, 1614, 1615, 1611), (1612, 1608, 1611, 1615), (1620, 1621, 1617, 1616), (1621, 1622, 1618, 1617), (1622, 1623, 1619, 1618), (1623, 1620, 1616, 1619), (1616, 1617, 1618, 1619), (1623, 1622, 1621, 1620), (1628, 1629, 1625, 1624), (1629, 1630, 1626, 1625), (1630, 1631, 1627, 1626), (1631, 1628, 1624, 1627), (1624, 1625, 1626, 1627), (1631, 1630, 1629, 1628), (1632, 1633, 1634, 1635), (1636, 1639, 1638, 1637), (1632, 1636, 1637, 1633), (1633, 1637, 1638, 1634), (1634, 1638, 1639, 1635), (1636, 1632, 1635, 1639), (1644, 1645, 1641, 1640), (1645, 1646, 1642, 1641), (1646, 1647, 1643, 1642), (1647, 1644, 1640, 1643), (1640, 1641, 1642, 1643), (1647, 1646, 1645, 1644), (1652, 1653, 1649, 1648), (1653, 1654, 1650, 1649), (1654, 1655, 1651, 1650), (1655, 1652, 1648, 1651), (1648, 1649, 1650, 1651), (1655, 1654, 1653, 1652), (1656, 1657, 1658, 1659), (1660, 1663, 1662, 1661), (1656, 1660, 1661, 1657), (1657, 1661, 1662, 1658), (1658, 1662, 1663, 1659), (1660, 1656, 1659, 1663), (1668, 1669, 1665, 1664), (1669, 1670, 1666, 1665), (1670, 1671, 1667, 1666), (1671, 1668, 1664, 1667), (1664, 1665, 1666, 1667), (1671, 1670, 1669, 1668), (1676, 1677, 1673, 1672), (1677, 1678, 1674, 1673), (1678, 1679, 1675, 1674), (1679, 1676, 1672, 1675), (1672, 1673, 1674, 1675), (1679, 1678, 1677, 1676), (1680, 1681, 1682, 1683), (1684, 1687, 1686, 1685), (1680, 1684, 1685, 1681), (1681, 1685, 1686, 1682), (1682, 1686, 1687, 1683), (1684, 1680, 1683, 1687), (1692, 1693, 1689, 1688), (1693, 1694, 1690, 1689), (1694, 1695, 1691, 1690), (1695, 1692, 1688, 1691), (1688, 1689, 1690, 1691), (1695, 1694, 1693, 1692), (1700, 1701, 1697, 1696), (1701, 1702, 1698, 1697), (1702, 1703, 1699, 1698), (1703, 1700, 1696, 1699), (1696, 1697, 1698, 1699), (1703, 1702, 1701, 1700), (1704, 1705, 1706, 1707), (1708, 1711, 1710, 1709), (1704, 1708, 1709, 1705), (1705, 1709, 1710, 1706), (1706, 1710, 1711, 1707), (1708, 1704, 1707, 1711), (1716, 1717, 1713, 1712), (1717, 1718, 1714, 1713), (1718, 1719, 1715, 1714), (1719, 1716, 1712, 1715), (1712, 1713, 1714, 1715), (1719, 1718, 1717, 1716), (1724, 1725, 1721, 1720), (1725, 1726, 1722, 1721), (1726, 1727, 1723, 1722), (1727, 1724, 1720, 1723), (1720, 1721, 1722, 1723), (1727, 1726, 1725, 1724), (1728, 1729, 1730, 1731), (1732, 1735, 1734, 1733), (1728, 1732, 1733, 1729), (1729, 1733, 1734, 1730), (1730, 1734, 1735, 1731), (1732, 1728, 1731, 1735), (1740, 1741, 1737, 1736), (1741, 1742, 1738, 1737), (1742, 1743, 1739, 1738), (1743, 1740, 1736, 1739), (1736, 1737, 1738, 1739), (1743, 1742, 1741, 1740), (1748, 1749, 1745, 1744), (1749, 1750, 1746, 1745), (1750, 1751, 1747, 1746), (1751, 1748, 1744, 1747), (1744, 1745, 1746, 1747), (1751, 1750, 1749, 1748), (1752, 1753, 1754, 1755), (1756, 1759, 1758, 1757), (1752, 1756, 1757, 1753), (1753, 1757, 1758, 1754), (1754, 1758, 1759, 1755), (1756, 1752, 1755, 1759), (1764, 1765, 1761, 1760), (1765, 1766, 1762, 1761), (1766, 1767, 1763, 1762), (1767, 1764, 1760, 1763), (1760, 1761, 1762, 1763), (1767, 1766, 1765, 1764)])
me_redil.materials.append(mat_matblancomadera)
me_redil.use_remesh_preserve_volume = False
me_redil.use_remesh_preserve_attributes = False
me_redil.use_mirror_vertex_groups = False
me_redil.update()

# ---- objects
ob_redil = bpy.data.objects.new('Redil', me_redil)
ob_lamp = bpy.data.objects.new('Lamp', light_lamp)
ob_camera = bpy.data.objects.new('Camera', cam_camera)

# ---- transforms, parenting, visibility, modifiers, constraints
ob_redil.location = (2.711, 7.258, 1.192e-07)
ob_redil.rotation_euler = (-0.5412, -0.0, 0.0)
ob_redil.lineart.crease_threshold = 0.0
ob_lamp.location = (4.076, 1.005, 5.904)
ob_lamp.rotation_euler = (0.6503, 0.05522, 1.866)
ob_lamp.lock_rotations_4d = False
ob_lamp.empty_display_type = 'ARROWS'
ob_lamp.color = (0.0, 0.0, 0.0, 0.0)
ob_lamp.lineart.crease_threshold = 0.0
ob_camera.location = (7.481, -6.508, 5.344)
ob_camera.rotation_euler = (1.109, 0.01082, 0.8149)
ob_camera.lock_rotations_4d = False
ob_camera.empty_display_type = 'ARROWS'
ob_camera.color = (0.0, 0.0, 0.0, 0.0)
ob_camera.display_type = 'WIRE'
ob_camera.lineart.crease_threshold = 0.0

# ---- collection membership
col_collection_1.objects.link(ob_redil)
col_collection_1.objects.link(ob_lamp)
col_collection_1.objects.link(ob_camera)

# ---- scene / render settings (as saved in the file)
scene.camera = ob_camera
scene.frame_start = 1; scene.frame_end = 250; scene.frame_set(1)
scene.render.engine = 'BLENDER_EEVEE_NEXT'
scene.render.image_settings.compression = 90
scene.render.resolution_percentage = 50
scene.render.dither_intensity = 0.0
scene.cycles.use_denoising = False
scene.cycles.samples = 10
scene.cycles.sampling_pattern = 'TABULATED_SOBOL'
scene.cycles.light_sampling_threshold = 0.0
scene.cycles.use_adaptive_sampling = False
scene.cycles.use_light_tree = False
scene.cycles.blur_glossy = 0.0
scene.cycles.volume_bounces = 1
scene.cycles.pixel_filter_type = 'GAUSSIAN'
scene.cycles.sample_clamp_indirect = 0.0
scene.view_settings.view_transform = 'Standard'
bpy.context.view_layer.update()

